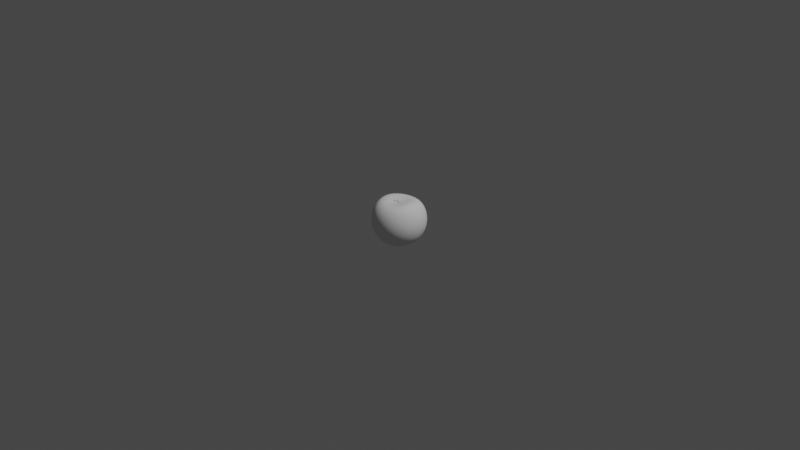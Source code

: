 # Source: apple.blend  (saved by Blender 2.91.10; exported with 4.5.12 LTS)
import bpy
from mathutils import Matrix  # noqa: F401  (used for matrix-valued properties, if any)

bpy.ops.wm.read_factory_settings(use_empty=True)
scene = bpy.context.scene
scene.name = 'Scene'

# ---- collections
col_collection = bpy.data.collections.new('Collection'); scene.collection.children.link(col_collection)

# ---- world
world_world = bpy.data.worlds.new('World'); scene.world = world_world
world_world.use_nodes = True; world_world.node_tree.nodes.clear()
_N = world_world.node_tree.nodes; _L = world_world.node_tree.links
n0 = _N.new('ShaderNodeOutputWorld'); n0.name = 'World Output'; n0.location = (300, 300)
n1 = _N.new('ShaderNodeBackground'); n1.name = 'Background'; n1.location = (10, 300)
n1.inputs[0].default_value = (0.05088, 0.05088, 0.05088, 1.0)
_L.new(n1.outputs[0], n0.inputs[0])
n0.is_active_output = True
world_world.color = (0.05088, 0.05088, 0.05088)
world_world.use_sun_shadow = False
world_world.sun_shadow_jitter_overblur = 0.0

# ---- cameras
cam_camera = bpy.data.cameras.new('Camera')
cam_camera.clip_end = 100.0
cam_camera.ortho_scale = 7.314

# ---- lights
light_light = bpy.data.lights.new('Light', 'POINT')
light_light.transmission_factor = 0.0
light_light.energy = 1000.0
light_light.shadow_soft_size = 0.1
light_light.shadow_maximum_resolution = 0.006
light_light.use_absolute_resolution = True

# ---- meshes
me_sphere = bpy.data.meshes.new('Sphere')
me_sphere.from_pydata([(1.352e-07, -0.05587, -0.2588), (1.352e-07, -0.1096, -0.2572), (1.352e-07, -0.1591, -0.2369), (1.352e-07, -0.2025, -0.2025), (1.352e-07, -0.2381, -0.1591), (1.352e-07, -0.2646, -0.1096), (1.352e-07, -0.2809, -0.05587), (1.352e-07, -0.2864, -2.21e-08), (1.064e-07, -0.2809, 0.05587), (-0.002322, -0.1591, 0.1969), (-0.0109, -0.0548, -0.2588), (-0.02138, -0.1075, -0.2572), (-0.03104, -0.1561, -0.2369), (-0.03951, -0.1986, -0.2025), (-0.04646, -0.2336, -0.1591), (-0.05162, -0.2595, -0.1096), (-0.0548, -0.2755, -0.05587), (-0.05587, -0.2809, -2.21e-08), (-0.0548, -0.2755, 0.05587), (-0.05179, -0.2595, 0.1074), (-0.04707, -0.2336, 0.1511), (-0.0408, -0.1986, 0.1829), (-0.03332, -0.1561, 0.1975), (-0.02466, -0.1075, 0.199), (-0.004174, -0.002896, 0.1909), (-0.02138, -0.05162, -0.2588), (-0.04194, -0.1013, -0.2572), (-0.06089, -0.147, -0.2369), (-0.0775, -0.1871, -0.2025), (-0.09113, -0.22, -0.1591), (-0.1013, -0.2445, -0.1096), (-0.1075, -0.2595, -0.05587), (-0.1096, -0.2646, -2.21e-08), (-0.1075, -0.2595, 0.05587), (-0.1014, -0.2445, 0.108), (-0.09164, -0.22, 0.1524), (-0.07867, -0.1871, 0.1846), (-0.06303, -0.147, 0.1993), (-0.0451, -0.1013, 0.2005), (-0.004725, -0.002728, 0.1915), (-0.03104, -0.04646, -0.2588), (-0.06089, -0.09113, -0.2572), (-0.0884, -0.1323, -0.2369), (-0.1125, -0.1684, -0.2025), (-0.1323, -0.198, -0.1591), (-0.147, -0.22, -0.1096), (-0.1561, -0.2336, -0.05587), (-0.1591, -0.2381, -2.21e-08), (-0.1561, -0.2336, 0.05587), (-0.1471, -0.22, 0.1089), (-0.1327, -0.198, 0.1543), (-0.1135, -0.1684, 0.1871), (-0.09034, -0.1323, 0.2019), (-0.06389, -0.09113, 0.2027), (-0.005231, -0.002455, 0.1926), (-0.03951, -0.03951, -0.2588), (-0.0775, -0.0775, -0.2572), (-0.1125, -0.1125, -0.2369), (-0.1432, -0.1432, -0.2025), (-0.1684, -0.1684, -0.1591), (-0.1871, -0.1871, -0.1096), (-0.1986, -0.1986, -0.05587), (-0.2025, -0.2025, -2.21e-08), (-0.1986, -0.1986, 0.05587), (-0.1871, -0.1871, 0.1095), (-0.1686, -0.1684, 0.1563), (-0.144, -0.1432, 0.1899), (-0.1142, -0.1125, 0.205), (-0.0803, -0.0775, 0.2052), (-0.005673, -0.002088, 0.1939), (-0.04646, -0.03104, -0.2588), (-0.09113, -0.06089, -0.2572), (-0.1323, -0.0884, -0.2369), (-0.1684, -0.1125, -0.2025), (-0.198, -0.1323, -0.1591), (-0.22, -0.147, -0.1096), (-0.2336, -0.1561, -0.05587), (-0.2381, -0.1591, -2.21e-08), (-0.2336, -0.1561, 0.05587), (-0.22, -0.147, 0.1096), (-0.1981, -0.1323, 0.158), (-0.1689, -0.1125, 0.1927), (-0.1338, -0.0884, 0.2081), (-0.09371, -0.06089, 0.208), (-0.006035, -0.00164, 0.1954), (-0.05162, -0.02138, -0.2588), (-0.1013, -0.04194, -0.2572), (-0.147, -0.06089, -0.2369), (-0.1871, -0.0775, -0.2025), (-0.22, -0.09113, -0.1591), (-0.2445, -0.1013, -0.1096), (-0.2595, -0.1075, -0.05587), (-0.2646, -0.1096, -2.21e-08), (-0.2595, -0.1075, 0.05587), (-0.2445, -0.1013, 0.1096), (-0.22, -0.09113, 0.159), (-0.1875, -0.0775, 0.1951), (-0.1482, -0.06089, 0.2111), (-0.1036, -0.04194, 0.2107), (-0.006301, -0.00113, 0.1969), (-0.0548, -0.0109, -0.2588), (-0.1075, -0.02138, -0.2572), (-0.1561, -0.03104, -0.2369), (-0.1986, -0.03951, -0.2025), (-0.2336, -0.04646, -0.1591), (-0.2595, -0.05162, -0.1096), (-0.2755, -0.0548, -0.05587), (-0.2809, -0.05587, -2.21e-08), (-0.2755, -0.0548, 0.05587), (-0.2595, -0.05162, 0.1096), (-0.2336, -0.04646, 0.1591), (-0.1988, -0.03951, 0.1968), (-0.1571, -0.03104, 0.2137), (-0.1097, -0.02138, 0.2133), (-0.006463, -0.0005761, 0.1985), (-0.05587, -1.684e-07, -0.2588), (-0.1096, -1.686e-07, -0.2572), (-0.1591, -1.699e-07, -0.2369), (-0.2025, -1.676e-07, -0.2025), (-0.2381, -1.633e-07, -0.1591), (-0.2646, -1.804e-07, -0.1096), (-0.2809, -1.463e-07, -0.05587), (-0.2864, -1.505e-07, -2.21e-08), (-0.2809, -1.463e-07, 0.05587), (-0.2646, -1.932e-07, 0.1096), (-0.2381, -1.633e-07, 0.1591), (-0.2027, -1.669e-07, 0.1976), (-0.16, -1.582e-07, 0.2157), (-0.1116, -1.653e-07, 0.2155), (-0.006513, -1.571e-07, 0.2), (-0.0548, 0.0109, -0.2588), (-0.1075, 0.02138, -0.2572), (-0.1561, 0.03104, -0.2369), (-0.1986, 0.03951, -0.2025), (-0.2336, 0.04646, -0.1591), (-0.2595, 0.05162, -0.1096), (-0.2755, 0.0548, -0.05587), (-0.2809, 0.05587, -2.21e-08), (-0.2755, 0.0548, 0.05587), (-0.2595, 0.05162, 0.1096), (-0.2336, 0.04646, 0.1591), (-0.1988, 0.03951, 0.1968), (-0.1571, 0.03104, 0.2137), (-0.1097, 0.02138, 0.2133), (-0.006463, 0.0005758, 0.1985), (-0.05162, 0.02138, -0.2588), (-0.1013, 0.04194, -0.2572), (-0.147, 0.06089, -0.2369), (-0.1871, 0.0775, -0.2025), (-0.22, 0.09113, -0.1591), (-0.2445, 0.1013, -0.1096), (-0.2595, 0.1075, -0.05587), (-0.2646, 0.1096, -2.21e-08), (-0.2595, 0.1075, 0.05587), (-0.2445, 0.1013, 0.1096), (-0.22, 0.09113, 0.159), (-0.1875, 0.0775, 0.1951), (-0.1482, 0.06089, 0.2111), (-0.1036, 0.04194, 0.2107), (-0.006301, 0.00113, 0.1969), (-0.04646, 0.03104, -0.2588), (-0.09113, 0.06089, -0.2572), (-0.1323, 0.0884, -0.2369), (-0.1684, 0.1125, -0.2025), (-0.198, 0.1323, -0.1591), (-0.22, 0.147, -0.1096), (-0.2336, 0.1561, -0.05587), (-0.2381, 0.1591, -2.21e-08), (-0.2336, 0.1561, 0.05587), (-0.22, 0.147, 0.1096), (-0.1981, 0.1323, 0.158), (-0.1689, 0.1125, 0.1927), (-0.1338, 0.0884, 0.2081), (-0.09371, 0.06089, 0.208), (-0.006035, 0.00164, 0.1954), (-0.03951, 0.03951, -0.2588), (-0.0775, 0.0775, -0.2572), (-0.1125, 0.1125, -0.2369), (-0.1432, 0.1432, -0.2025), (-0.1684, 0.1684, -0.1591), (-0.1871, 0.1871, -0.1096), (-0.1986, 0.1986, -0.05587), (-0.2025, 0.2025, -2.21e-08), (-0.1986, 0.1986, 0.05587), (-0.1871, 0.1871, 0.1095), (-0.1686, 0.1684, 0.1563), (-0.144, 0.1432, 0.1899), (-0.1142, 0.1125, 0.205), (-0.0803, 0.0775, 0.2052), (-0.005673, 0.002087, 0.1939), (-0.03104, 0.04646, -0.2588), (-0.06089, 0.09113, -0.2572), (-0.0884, 0.1323, -0.2369), (-0.1125, 0.1684, -0.2025), (-0.1323, 0.198, -0.1591), (-0.147, 0.22, -0.1096), (-0.1561, 0.2336, -0.05587), (-0.1591, 0.2381, -2.21e-08), (-0.1561, 0.2336, 0.05587), (-0.1471, 0.22, 0.1089), (-0.1327, 0.198, 0.1543), (-0.1135, 0.1684, 0.1871), (-0.09034, 0.1323, 0.2019), (-0.06389, 0.09113, 0.2027), (-0.005231, 0.002454, 0.1926), (-0.003661, -1.527e-07, 0.1895), (-0.02138, 0.05162, -0.2588), (-0.04194, 0.1013, -0.2572), (-0.06089, 0.147, -0.2369), (-0.0775, 0.1871, -0.2025), (-0.09113, 0.22, -0.1591), (-0.1013, 0.2445, -0.1096), (-0.1075, 0.2595, -0.05587), (-0.1096, 0.2646, -2.21e-08), (-0.1075, 0.2595, 0.05587), (-0.1014, 0.2445, 0.108), (-0.09164, 0.22, 0.1524), (-0.07867, 0.1871, 0.1846), (-0.06303, 0.147, 0.1993), (-0.0451, 0.1013, 0.2005), (-0.004725, 0.002727, 0.1915), (-0.0109, 0.0548, -0.2588), (-0.02138, 0.1075, -0.2572), (-0.03104, 0.1561, -0.2369), (-0.03951, 0.1986, -0.2025), (-0.04646, 0.2336, -0.1591), (-0.05162, 0.2595, -0.1096), (-0.0548, 0.2755, -0.05587), (-0.05587, 0.2809, -2.21e-08), (-0.0548, 0.2755, 0.05587), (-0.05179, 0.2595, 0.1074), (-0.04707, 0.2336, 0.1511), (-0.0408, 0.1986, 0.1829), (-0.03332, 0.1561, 0.1975), (-0.02466, 0.1075, 0.199), (-0.004174, 0.002895, 0.1909), (1.373e-07, 0.05587, -0.2588), (1.234e-07, 0.1096, -0.2572), (1.277e-07, 0.1591, -0.2369), (1.426e-07, 0.2025, -0.2025), (1.597e-07, 0.2381, -0.1591), (1.17e-07, 0.2646, -0.1096), (1.597e-07, 0.2809, -0.05587), (1.64e-07, 0.2864, -2.21e-08), (1.309e-07, 0.2809, 0.05587), (-0.0001894, 0.2646, 0.1071), (-0.000649, 0.2381, 0.1507), (-0.001339, 0.2025, 0.1823), (-0.002322, 0.1591, 0.1969), (-0.003316, 0.1096, 0.1985), (-0.003599, 0.002952, 0.1906), (0.0109, 0.0548, -0.2588), (0.02138, 0.1075, -0.2572), (0.03104, 0.1561, -0.2369), (0.03951, 0.1986, -0.2025), (0.04646, 0.2336, -0.1591), (0.05162, 0.2595, -0.1096), (0.0548, 0.2755, -0.05587), (0.05587, 0.2809, -2.21e-08), (0.0548, 0.2755, 0.05587), (0.05145, 0.2595, 0.1074), (0.04585, 0.2336, 0.1512), (0.03822, 0.1986, 0.183), (0.02877, 0.1561, 0.1976), (0.01811, 0.1075, 0.199), (-0.003022, 0.002895, 0.1908), (0.02138, 0.05162, -0.2588), (0.04194, 0.1013, -0.2572), (0.06089, 0.147, -0.2369), (0.0775, 0.1871, -0.2025), (0.09113, 0.22, -0.1591), (0.1013, 0.2445, -0.1096), (0.1075, 0.2595, -0.05587), (0.1096, 0.2646, -2.21e-08), (0.1075, 0.2595, 0.05587), (0.1011, 0.2445, 0.1082), (0.09063, 0.22, 0.1526), (0.07635, 0.1871, 0.1849), (0.05876, 0.147, 0.1994), (0.03878, 0.1013, 0.2005), (-0.002466, 0.002727, 0.1915), (0.03104, 0.04646, -0.2588), (0.06089, 0.09113, -0.2572), (0.0884, 0.1323, -0.2369), (0.1125, 0.1684, -0.2025), (0.1323, 0.198, -0.1591), (0.147, 0.22, -0.1096), (0.1561, 0.2336, -0.05587), (0.1591, 0.2381, -2.21e-08), (0.1561, 0.2336, 0.05587), (0.147, 0.22, 0.109), (0.1319, 0.198, 0.1546), (0.1116, 0.1684, 0.1874), (0.08648, 0.1323, 0.2021), (0.05789, 0.09113, 0.2027), (-0.001951, 0.002454, 0.1925), (2.012e-07, -1.078e-07, -0.2261), (0.03951, 0.03951, -0.2588), (0.0775, 0.0775, -0.2572), (0.1125, 0.1125, -0.2369), (0.1432, 0.1432, -0.2025), (0.1684, 0.1684, -0.1591), (0.1871, 0.1871, -0.1096), (0.1986, 0.1986, -0.05587), (0.2025, 0.2025, -2.21e-08), (0.1986, 0.1986, 0.05587), (0.1871, 0.1871, 0.1095), (0.1682, 0.1684, 0.1565), (0.1425, 0.1432, 0.1903), (0.1108, 0.1125, 0.2052), (0.0747, 0.0775, 0.2052), (-0.001499, 0.002087, 0.1938), (0.04646, 0.03104, -0.2588), (0.09113, 0.06089, -0.2572), (0.1323, 0.0884, -0.2369), (0.1684, 0.1125, -0.2025), (0.198, 0.1323, -0.1591), (0.22, 0.147, -0.1096), (0.2336, 0.1561, -0.05587), (0.2381, 0.1591, -2.21e-08), (0.2336, 0.1561, 0.05587), (0.22, 0.147, 0.1096), (0.1979, 0.1323, 0.1582), (0.1679, 0.1125, 0.1931), (0.1309, 0.0884, 0.2084), (0.08854, 0.06089, 0.208), (-0.001126, 0.00164, 0.1952), (0.05162, 0.02138, -0.2588), (0.1013, 0.04194, -0.2572), (0.147, 0.06089, -0.2369), (0.1871, 0.0775, -0.2025), (0.22, 0.09113, -0.1591), (0.2445, 0.1013, -0.1096), (0.2595, 0.1075, -0.05587), (0.2646, 0.1096, -2.21e-08), (0.2595, 0.1075, 0.05587), (0.2445, 0.1013, 0.1096), (0.22, 0.09113, 0.159), (0.1868, 0.0775, 0.1954), (0.1458, 0.06089, 0.2113), (0.09888, 0.04194, 0.2107), (-0.0008466, 0.00113, 0.1968), (0.0548, 0.0109, -0.2588), (0.1075, 0.02138, -0.2572), (0.1561, 0.03104, -0.2369), (0.1986, 0.03951, -0.2025), (0.2336, 0.04646, -0.1591), (0.2595, 0.05162, -0.1096), (0.2755, 0.0548, -0.05587), (0.2809, 0.05587, -2.21e-08), (0.2755, 0.0548, 0.05587), (0.2595, 0.05162, 0.1096), (0.2336, 0.04646, 0.1591), (0.1984, 0.03951, 0.1969), (0.155, 0.03104, 0.2138), (0.1053, 0.02138, 0.2133), (-0.0006722, 0.0005758, 0.1984), (0.05587, -1.727e-07, -0.2588), (0.1096, -1.793e-07, -0.2572), (0.1591, -1.784e-07, -0.2369), (0.2025, -2.06e-07, -0.2025), (0.2381, -2.188e-07, -0.1591), (0.2646, -1.676e-07, -0.1096), (0.2809, -2.316e-07, -0.05587), (0.2864, -2.188e-07, -2.21e-08), (0.2809, -2.316e-07, 0.05587), (0.2646, -1.676e-07, 0.1096), (0.2381, -2.188e-07, 0.1591), (0.2024, -2.054e-07, 0.1977), (0.1582, -1.817e-07, 0.2158), (0.1076, -1.802e-07, 0.2155), (-0.0006094, -1.57e-07, 0.1999), (0.0548, -0.0109, -0.2588), (0.1075, -0.02138, -0.2572), (0.1561, -0.03104, -0.2369), (0.1986, -0.03951, -0.2025), (0.2336, -0.04646, -0.1591), (0.2595, -0.05162, -0.1096), (0.2755, -0.0548, -0.05587), (0.2809, -0.05587, -2.21e-08), (0.2755, -0.0548, 0.05587), (0.2595, -0.05162, 0.1096), (0.2336, -0.04646, 0.1591), (0.1984, -0.03951, 0.1969), (0.155, -0.03104, 0.2138), (0.1053, -0.02138, 0.2133), (-0.0006722, -0.0005761, 0.1984), (0.05162, -0.02138, -0.2588), (0.1013, -0.04194, -0.2572), (0.147, -0.06089, -0.2369), (0.1871, -0.0775, -0.2025), (0.22, -0.09113, -0.1591), (0.2445, -0.1013, -0.1096), (0.2595, -0.1075, -0.05587), (0.2646, -0.1096, -2.21e-08), (0.2595, -0.1075, 0.05587), (0.2445, -0.1013, 0.1096), (0.22, -0.09113, 0.159), (0.1868, -0.0775, 0.1954), (0.1458, -0.06089, 0.2113), (0.09888, -0.04194, 0.2107), (-0.0008466, -0.00113, 0.1968), (0.04646, -0.03104, -0.2588), (0.09113, -0.06089, -0.2572), (0.1323, -0.0884, -0.2369), (0.1684, -0.1125, -0.2025), (0.198, -0.1323, -0.1591), (0.22, -0.147, -0.1096), (0.2336, -0.1561, -0.05587), (0.2381, -0.1591, -2.21e-08), (0.2336, -0.1561, 0.05587), (0.22, -0.147, 0.1096), (0.1979, -0.1323, 0.1582), (0.1679, -0.1125, 0.1931), (0.1309, -0.0884, 0.2084), (0.08854, -0.06089, 0.208), (-0.001126, -0.00164, 0.1952), (0.03951, -0.03951, -0.2588), (0.0775, -0.0775, -0.2572), (0.1125, -0.1125, -0.2369), (0.1432, -0.1432, -0.2025), (0.1684, -0.1684, -0.1591), (0.1871, -0.1871, -0.1096), (0.1986, -0.1986, -0.05587), (0.2025, -0.2025, -2.21e-08), (0.1986, -0.1986, 0.05587), (0.1871, -0.1871, 0.1095), (0.1682, -0.1684, 0.1565), (0.1425, -0.1432, 0.1903), (0.1108, -0.1125, 0.2052), (0.0747, -0.0775, 0.2052), (-0.001499, -0.002088, 0.1938), (0.03104, -0.04646, -0.2588), (0.06089, -0.09113, -0.2572), (0.0884, -0.1323, -0.2369), (0.1125, -0.1684, -0.2025), (0.1323, -0.198, -0.1591), (0.147, -0.22, -0.1096), (0.1561, -0.2336, -0.05587), (0.1591, -0.2381, -2.21e-08), (0.1561, -0.2336, 0.05587), (0.147, -0.22, 0.109), (0.1319, -0.198, 0.1546), (0.1116, -0.1684, 0.1874), (0.08648, -0.1323, 0.2021), (0.05789, -0.09113, 0.2027), (-0.001951, -0.002455, 0.1925), (0.02138, -0.05162, -0.2588), (0.04194, -0.1013, -0.2572), (0.06089, -0.147, -0.2369), (0.0775, -0.1871, -0.2025), (0.09113, -0.22, -0.1591), (0.1013, -0.2445, -0.1096), (0.1075, -0.2595, -0.05587), (0.1096, -0.2646, -2.21e-08), (0.1075, -0.2595, 0.05587), (0.1011, -0.2445, 0.1082), (0.09063, -0.22, 0.1526), (0.07635, -0.1871, 0.1849), (0.05876, -0.147, 0.1994), (0.03878, -0.1013, 0.2005), (-0.002466, -0.002728, 0.1915), (0.0109, -0.0548, -0.2588), (0.02138, -0.1075, -0.2572), (0.03104, -0.1561, -0.2369), (0.03951, -0.1986, -0.2025), (0.04646, -0.2336, -0.1591), (0.05162, -0.2595, -0.1096), (0.0548, -0.2755, -0.05587), (0.05587, -0.2809, -2.21e-08), (0.0548, -0.2755, 0.05587), (0.05145, -0.2595, 0.1074), (0.04585, -0.2336, 0.1512), (0.03822, -0.1986, 0.183), (0.02877, -0.1561, 0.1976), (0.01811, -0.1075, 0.199), (-0.003022, -0.002896, 0.1908), (-0.0001894, -0.2646, 0.1071), (-0.0006491, -0.2381, 0.1507), (-0.001339, -0.2025, 0.1823), (-0.003316, -0.1096, 0.1985), (-0.003599, -0.002952, 0.1906), (-0.01644, -0.0638, 0.1923), (-0.02858, -0.0601, 0.1931), (-0.03974, -0.05409, 0.1943), (-0.04948, -0.046, 0.1958), (-0.05744, -0.03614, 0.1975), (-0.06331, -0.0249, 0.1993), (-0.06688, -0.01269, 0.201), (-0.06801, -1.608e-07, 0.2026), (-0.06688, 0.01269, 0.201), (-0.06331, 0.02489, 0.1993), (-0.05744, 0.03614, 0.1975), (-0.04948, 0.046, 0.1958), (-0.03974, 0.05409, 0.1943), (-0.02858, 0.0601, 0.1931), (-0.01644, 0.0638, 0.1923), (-0.003773, 0.06505, 0.192), (0.008938, 0.0638, 0.1922), (0.0212, 0.0601, 0.193), (0.03254, 0.05409, 0.1942), (0.04251, 0.046, 0.1957), (0.05073, 0.03614, 0.1974), (0.05688, 0.02489, 0.1992), (0.06072, 0.01269, 0.2009), (0.06209, -1.616e-07, 0.2026), (0.06072, -0.01269, 0.2009), (0.05688, -0.0249, 0.1992), (0.05073, -0.03614, 0.1974), (0.04251, -0.046, 0.1957), (0.03254, -0.05409, 0.1942), (0.0212, -0.0601, 0.193), (0.008938, -0.0638, 0.1922), (-0.003773, -0.06505, 0.192), (0.005751, -0.02645, 0.2754), (0.0052, -0.02628, 0.2761), (0.004694, -0.02601, 0.2771), (0.004252, -0.02564, 0.2784), (0.00389, -0.02519, 0.2799), (0.003624, -0.02468, 0.2815), (0.003462, -0.02413, 0.283), (0.003412, -0.02355, 0.2845), (0.003462, -0.02298, 0.283), (0.003624, -0.02242, 0.2815), (0.00389, -0.02191, 0.2799), (0.004252, -0.02147, 0.2784), (0.004694, -0.0211, 0.2771), (0.0052, -0.02083, 0.2761), (0.005751, -0.02066, 0.2754), (0.006326, -0.0206, 0.2752), (0.006903, -0.02066, 0.2754), (0.007459, -0.02083, 0.276), (0.007974, -0.0211, 0.277), (0.008426, -0.02147, 0.2783), (0.008799, -0.02191, 0.2798), (0.009078, -0.02242, 0.2814), (0.009253, -0.02298, 0.2829), (0.009316, -0.02355, 0.2844), (0.009253, -0.02413, 0.2829), (0.009078, -0.02468, 0.2814), (0.008799, -0.02519, 0.2798), (0.008426, -0.02564, 0.2783), (0.007974, -0.02601, 0.277), (0.007459, -0.02628, 0.276), (0.006903, -0.02645, 0.2754), (0.006326, -0.02651, 0.2752)], [], [(479, 478, 20, 21), (4, 3, 13, 14), (9, 479, 21, 22), (5, 4, 14, 15), (480, 9, 22, 23), (6, 5, 15, 16), (513, 480, 23, 482), (7, 6, 16, 17), (0, 296, 10), (205, 481, 24), (8, 7, 17, 18), (1, 0, 10, 11), (477, 8, 18, 19), (2, 1, 11, 12), (478, 477, 19, 20), (3, 2, 12, 13), (20, 19, 34, 35), (13, 12, 27, 28), (21, 20, 35, 36), (14, 13, 28, 29), (22, 21, 36, 37), (15, 14, 29, 30), (23, 22, 37, 38), (16, 15, 30, 31), (482, 23, 38, 483), (17, 16, 31, 32), (10, 296, 25), (205, 24, 39), (18, 17, 32, 33), (11, 10, 25, 26), (19, 18, 33, 34), (12, 11, 26, 27), (483, 38, 53, 484), (32, 31, 46, 47), (25, 296, 40), (205, 39, 54), (33, 32, 47, 48), (26, 25, 40, 41), (34, 33, 48, 49), (27, 26, 41, 42), (35, 34, 49, 50), (28, 27, 42, 43), (36, 35, 50, 51), (29, 28, 43, 44), (37, 36, 51, 52), (30, 29, 44, 45), (38, 37, 52, 53), (31, 30, 45, 46), (43, 42, 57, 58), (51, 50, 65, 66), (44, 43, 58, 59), (52, 51, 66, 67), (45, 44, 59, 60), (53, 52, 67, 68), (46, 45, 60, 61), (484, 53, 68, 485), (47, 46, 61, 62), (40, 296, 55), (205, 54, 69), (48, 47, 62, 63), (41, 40, 55, 56), (49, 48, 63, 64), (42, 41, 56, 57), (50, 49, 64, 65), (62, 61, 76, 77), (55, 296, 70), (205, 69, 84), (63, 62, 77, 78), (56, 55, 70, 71), (64, 63, 78, 79), (57, 56, 71, 72), (65, 64, 79, 80), (58, 57, 72, 73), (66, 65, 80, 81), (59, 58, 73, 74), (67, 66, 81, 82), (60, 59, 74, 75), (68, 67, 82, 83), (61, 60, 75, 76), (485, 68, 83, 486), (81, 80, 95, 96), (74, 73, 88, 89), (82, 81, 96, 97), (75, 74, 89, 90), (83, 82, 97, 98), (76, 75, 90, 91), (486, 83, 98, 487), (77, 76, 91, 92), (70, 296, 85), (205, 84, 99), (78, 77, 92, 93), (71, 70, 85, 86), (79, 78, 93, 94), (72, 71, 86, 87), (80, 79, 94, 95), (73, 72, 87, 88), (205, 99, 114), (93, 92, 107, 108), (86, 85, 100, 101), (94, 93, 108, 109), (87, 86, 101, 102), (95, 94, 109, 110), (88, 87, 102, 103), (96, 95, 110, 111), (89, 88, 103, 104), (97, 96, 111, 112), (90, 89, 104, 105), (98, 97, 112, 113), (91, 90, 105, 106), (487, 98, 113, 488), (92, 91, 106, 107), (85, 296, 100), (112, 111, 126, 127), (105, 104, 119, 120), (113, 112, 127, 128), (106, 105, 120, 121), (488, 113, 128, 489), (107, 106, 121, 122), (100, 296, 115), (205, 114, 129), (108, 107, 122, 123), (101, 100, 115, 116), (109, 108, 123, 124), (102, 101, 116, 117), (110, 109, 124, 125), (103, 102, 117, 118), (111, 110, 125, 126), (104, 103, 118, 119), (116, 115, 130, 131), (124, 123, 138, 139), (117, 116, 131, 132), (125, 124, 139, 140), (118, 117, 132, 133), (126, 125, 140, 141), (119, 118, 133, 134), (127, 126, 141, 142), (120, 119, 134, 135), (128, 127, 142, 143), (121, 120, 135, 136), (489, 128, 143, 490), (122, 121, 136, 137), (115, 296, 130), (205, 129, 144), (123, 122, 137, 138), (135, 134, 149, 150), (143, 142, 157, 158), (136, 135, 150, 151), (490, 143, 158, 491), (137, 136, 151, 152), (130, 296, 145), (205, 144, 159), (138, 137, 152, 153), (131, 130, 145, 146), (139, 138, 153, 154), (132, 131, 146, 147), (140, 139, 154, 155), (133, 132, 147, 148), (141, 140, 155, 156), (134, 133, 148, 149), (142, 141, 156, 157), (154, 153, 168, 169), (147, 146, 161, 162), (155, 154, 169, 170), (148, 147, 162, 163), (156, 155, 170, 171), (149, 148, 163, 164), (157, 156, 171, 172), (150, 149, 164, 165), (158, 157, 172, 173), (151, 150, 165, 166), (491, 158, 173, 492), (152, 151, 166, 167), (145, 296, 160), (205, 159, 174), (153, 152, 167, 168), (146, 145, 160, 161), (173, 172, 187, 188), (166, 165, 180, 181), (492, 173, 188, 493), (167, 166, 181, 182), (160, 296, 175), (205, 174, 189), (168, 167, 182, 183), (161, 160, 175, 176), (169, 168, 183, 184), (162, 161, 176, 177), (170, 169, 184, 185), (163, 162, 177, 178), (171, 170, 185, 186), (164, 163, 178, 179), (172, 171, 186, 187), (165, 164, 179, 180), (177, 176, 191, 192), (185, 184, 199, 200), (178, 177, 192, 193), (186, 185, 200, 201), (179, 178, 193, 194), (187, 186, 201, 202), (180, 179, 194, 195), (188, 187, 202, 203), (181, 180, 195, 196), (493, 188, 203, 494), (182, 181, 196, 197), (175, 296, 190), (205, 189, 204), (183, 182, 197, 198), (176, 175, 190, 191), (184, 183, 198, 199), (196, 195, 211, 212), (494, 203, 219, 495), (197, 196, 212, 213), (190, 296, 206), (205, 204, 220), (198, 197, 213, 214), (191, 190, 206, 207), (199, 198, 214, 215), (192, 191, 207, 208), (200, 199, 215, 216), (193, 192, 208, 209), (201, 200, 216, 217), (194, 193, 209, 210), (202, 201, 217, 218), (195, 194, 210, 211), (203, 202, 218, 219), (216, 215, 230, 231), (209, 208, 223, 224), (217, 216, 231, 232), (210, 209, 224, 225), (218, 217, 232, 233), (211, 210, 225, 226), (219, 218, 233, 234), (212, 211, 226, 227), (495, 219, 234, 496), (213, 212, 227, 228), (206, 296, 221), (205, 220, 235), (214, 213, 228, 229), (207, 206, 221, 222), (215, 214, 229, 230), (208, 207, 222, 223), (496, 234, 249, 497), (228, 227, 242, 243), (221, 296, 236), (205, 235, 250), (229, 228, 243, 244), (222, 221, 236, 237), (230, 229, 244, 245), (223, 222, 237, 238), (231, 230, 245, 246), (224, 223, 238, 239), (232, 231, 246, 247), (225, 224, 239, 240), (233, 232, 247, 248), (226, 225, 240, 241), (234, 233, 248, 249), (227, 226, 241, 242), (247, 246, 261, 262), (240, 239, 254, 255), (248, 247, 262, 263), (241, 240, 255, 256), (249, 248, 263, 264), (242, 241, 256, 257), (497, 249, 264, 498), (243, 242, 257, 258), (236, 296, 251), (205, 250, 265), (244, 243, 258, 259), (237, 236, 251, 252), (245, 244, 259, 260), (238, 237, 252, 253), (246, 245, 260, 261), (239, 238, 253, 254), (251, 296, 266), (205, 265, 280), (259, 258, 273, 274), (252, 251, 266, 267), (260, 259, 274, 275), (253, 252, 267, 268), (261, 260, 275, 276), (254, 253, 268, 269), (262, 261, 276, 277), (255, 254, 269, 270), (263, 262, 277, 278), (256, 255, 270, 271), (264, 263, 278, 279), (257, 256, 271, 272), (498, 264, 279, 499), (258, 257, 272, 273), (270, 269, 284, 285), (278, 277, 292, 293), (271, 270, 285, 286), (279, 278, 293, 294), (272, 271, 286, 287), (499, 279, 294, 500), (273, 272, 287, 288), (266, 296, 281), (205, 280, 295), (274, 273, 288, 289), (267, 266, 281, 282), (275, 274, 289, 290), (268, 267, 282, 283), (276, 275, 290, 291), (269, 268, 283, 284), (277, 276, 291, 292), (289, 288, 304, 305), (282, 281, 297, 298), (290, 289, 305, 306), (283, 282, 298, 299), (291, 290, 306, 307), (284, 283, 299, 300), (292, 291, 307, 308), (285, 284, 300, 301), (293, 292, 308, 309), (286, 285, 301, 302), (294, 293, 309, 310), (287, 286, 302, 303), (500, 294, 310, 501), (288, 287, 303, 304), (281, 296, 297), (205, 295, 311), (309, 308, 323, 324), (302, 301, 316, 317), (310, 309, 324, 325), (303, 302, 317, 318), (501, 310, 325, 502), (304, 303, 318, 319), (297, 296, 312), (205, 311, 326), (305, 304, 319, 320), (298, 297, 312, 313), (306, 305, 320, 321), (299, 298, 313, 314), (307, 306, 321, 322), (300, 299, 314, 315), (308, 307, 322, 323), (301, 300, 315, 316), (313, 312, 327, 328), (321, 320, 335, 336), (314, 313, 328, 329), (322, 321, 336, 337), (315, 314, 329, 330), (323, 322, 337, 338), (316, 315, 330, 331), (324, 323, 338, 339), (317, 316, 331, 332), (325, 324, 339, 340), (318, 317, 332, 333), (502, 325, 340, 503), (319, 318, 333, 334), (312, 296, 327), (205, 326, 341), (320, 319, 334, 335), (332, 331, 346, 347), (340, 339, 354, 355), (333, 332, 347, 348), (503, 340, 355, 504), (334, 333, 348, 349), (327, 296, 342), (205, 341, 356), (335, 334, 349, 350), (328, 327, 342, 343), (336, 335, 350, 351), (329, 328, 343, 344), (337, 336, 351, 352), (330, 329, 344, 345), (338, 337, 352, 353), (331, 330, 345, 346), (339, 338, 353, 354), (351, 350, 365, 366), (344, 343, 358, 359), (352, 351, 366, 367), (345, 344, 359, 360), (353, 352, 367, 368), (346, 345, 360, 361), (354, 353, 368, 369), (347, 346, 361, 362), (355, 354, 369, 370), (348, 347, 362, 363), (504, 355, 370, 505), (349, 348, 363, 364), (342, 296, 357), (205, 356, 371), (350, 349, 364, 365), (343, 342, 357, 358), (370, 369, 384, 385), (363, 362, 377, 378), (505, 370, 385, 506), (364, 363, 378, 379), (357, 296, 372), (205, 371, 386), (365, 364, 379, 380), (358, 357, 372, 373), (366, 365, 380, 381), (359, 358, 373, 374), (367, 366, 381, 382), (360, 359, 374, 375), (368, 367, 382, 383), (361, 360, 375, 376), (369, 368, 383, 384), (362, 361, 376, 377), (382, 381, 396, 397), (375, 374, 389, 390), (383, 382, 397, 398), (376, 375, 390, 391), (384, 383, 398, 399), (377, 376, 391, 392), (385, 384, 399, 400), (378, 377, 392, 393), (506, 385, 400, 507), (379, 378, 393, 394), (372, 296, 387), (205, 386, 401), (380, 379, 394, 395), (373, 372, 387, 388), (381, 380, 395, 396), (374, 373, 388, 389), (507, 400, 415, 508), (394, 393, 408, 409), (387, 296, 402), (205, 401, 416), (395, 394, 409, 410), (388, 387, 402, 403), (396, 395, 410, 411), (389, 388, 403, 404), (397, 396, 411, 412), (390, 389, 404, 405), (398, 397, 412, 413), (391, 390, 405, 406), (399, 398, 413, 414), (392, 391, 406, 407), (400, 399, 414, 415), (393, 392, 407, 408), (405, 404, 419, 420), (413, 412, 427, 428), (406, 405, 420, 421), (414, 413, 428, 429), (407, 406, 421, 422), (415, 414, 429, 430), (408, 407, 422, 423), (508, 415, 430, 509), (409, 408, 423, 424), (402, 296, 417), (205, 416, 431), (410, 409, 424, 425), (403, 402, 417, 418), (411, 410, 425, 426), (404, 403, 418, 419), (412, 411, 426, 427), (424, 423, 438, 439), (417, 296, 432), (205, 431, 446), (425, 424, 439, 440), (418, 417, 432, 433), (426, 425, 440, 441), (419, 418, 433, 434), (427, 426, 441, 442), (420, 419, 434, 435), (428, 427, 442, 443), (421, 420, 435, 436), (429, 428, 443, 444), (422, 421, 436, 437), (430, 429, 444, 445), (423, 422, 437, 438), (509, 430, 445, 510), (443, 442, 457, 458), (436, 435, 450, 451), (444, 443, 458, 459), (437, 436, 451, 452), (445, 444, 459, 460), (438, 437, 452, 453), (510, 445, 460, 511), (439, 438, 453, 454), (432, 296, 447), (205, 446, 461), (440, 439, 454, 455), (433, 432, 447, 448), (441, 440, 455, 456), (434, 433, 448, 449), (442, 441, 456, 457), (435, 434, 449, 450), (447, 296, 462), (205, 461, 476), (455, 454, 469, 470), (448, 447, 462, 463), (456, 455, 470, 471), (449, 448, 463, 464), (457, 456, 471, 472), (450, 449, 464, 465), (458, 457, 472, 473), (451, 450, 465, 466), (459, 458, 473, 474), (452, 451, 466, 467), (460, 459, 474, 475), (453, 452, 467, 468), (511, 460, 475, 512), (454, 453, 468, 469), (466, 465, 3, 4), (474, 473, 479, 9), (467, 466, 4, 5), (475, 474, 9, 480), (468, 467, 5, 6), (512, 475, 480, 513), (469, 468, 6, 7), (462, 296, 0), (205, 476, 481), (470, 469, 7, 8), (463, 462, 0, 1), (471, 470, 8, 477), (464, 463, 1, 2), (472, 471, 477, 478), (465, 464, 2, 3), (473, 472, 478, 479), (476, 512, 513, 481), (461, 511, 512, 476), (446, 510, 511, 461), (431, 509, 510, 446), (416, 508, 509, 431), (401, 507, 508, 416), (386, 506, 507, 401), (371, 505, 506, 386), (356, 504, 505, 371), (341, 503, 504, 356), (326, 502, 503, 341), (311, 501, 502, 326), (295, 500, 501, 311), (280, 499, 500, 295), (265, 498, 499, 280), (250, 497, 498, 265), (235, 496, 497, 250), (220, 495, 496, 235), (204, 494, 495, 220), (189, 493, 494, 204), (174, 492, 493, 189), (159, 491, 492, 174), (144, 490, 491, 159), (129, 489, 490, 144), (114, 488, 489, 129), (99, 487, 488, 114), (84, 486, 487, 99), (69, 485, 486, 84), (54, 484, 485, 69), (39, 483, 484, 54), (24, 482, 483, 39), (481, 513, 482, 24), (446, 461, 543, 542), (481, 24, 514, 545), (235, 250, 529, 528), (159, 174, 524, 523), (280, 295, 532, 531), (476, 481, 545, 544), (326, 341, 535, 534), (114, 129, 521, 520), (356, 371, 537, 536), (144, 159, 523, 522), (189, 204, 526, 525), (69, 84, 518, 517), (311, 326, 534, 533), (24, 39, 515, 514), (265, 280, 531, 530), (431, 446, 542, 541), (99, 114, 520, 519), (386, 401, 539, 538), (174, 189, 525, 524), (220, 235, 528, 527), (341, 356, 536, 535), (461, 476, 544, 543), (54, 69, 517, 516), (416, 431, 541, 540), (129, 144, 522, 521), (250, 265, 530, 529), (295, 311, 533, 532), (39, 54, 516, 515), (204, 220, 527, 526), (371, 386, 538, 537), (401, 416, 540, 539), (84, 99, 519, 518), (514, 515, 516, 517, 518, 519, 520, 521, 522, 523, 524, 525, 526, 527, 528, 529, 530, 531, 532, 533, 534, 535, 536, 537, 538, 539, 540, 541, 542, 543, 544, 545)])
_uv = me_sphere.uv_layers.new(name='UVMap')
_uv.uv.foreach_set('vector', [0.75, 0.25, 0.75, 0.3125, 0.7188, 0.3125, 0.7188, 0.25, 0.75, 0.6875, 0.75, 0.75, 0.7188, 0.75, 0.7188, 0.6875, 0.75, 0.1875, 0.75, 0.25, 0.7188, 0.25, 0.7188, 0.1875, 0.75, 0.625, 0.75, 0.6875, 0.7188, 0.6875, 0.7188, 0.625, 0.75, 0.125, 0.75, 0.1875, 0.7188, 0.1875, 0.7188, 0.125, 0.75, 0.5625, 0.75, 0.625, 0.7188, 0.625, 0.7188, 0.5625, 0.75, 0.07318, 0.75, 0.125, 0.7188, 0.125, 0.7187, 0.07318, 0.75, 0.5, 0.75, 0.5625, 0.7188, 0.5625, 0.7188, 0.5, 0.75, 0.9375, 0.7344, 1.0, 0.7187, 0.9375, 0.7344, 0.0, 0.75, 0.0625, 0.7187, 0.0625, 0.75, 0.4375, 0.75, 0.5, 0.7188, 0.5, 0.7188, 0.4375, 0.75, 0.875, 0.75, 0.9375, 0.7187, 0.9375, 0.7188, 0.875, 0.75, 0.375, 0.75, 0.4375, 0.7188, 0.4375, 0.7188, 0.375, 0.75, 0.8125, 0.75, 0.875, 0.7188, 0.875, 0.7188, 0.8125, 0.75, 0.3125, 0.75, 0.375, 0.7188, 0.375, 0.7188, 0.3125, 0.75, 0.75, 0.75, 0.8125, 0.7188, 0.8125, 0.7188, 0.75, 0.7188, 0.3125, 0.7188, 0.375, 0.6875, 0.375, 0.6875, 0.3125, 0.7188, 0.75, 0.7188, 0.8125, 0.6875, 0.8125, 0.6875, 0.75, 0.7188, 0.25, 0.7188, 0.3125, 0.6875, 0.3125, 0.6875, 0.25, 0.7188, 0.6875, 0.7188, 0.75, 0.6875, 0.75, 0.6875, 0.6875, 0.7188, 0.1875, 0.7188, 0.25, 0.6875, 0.25, 0.6875, 0.1875, 0.7188, 0.625, 0.7188, 0.6875, 0.6875, 0.6875, 0.6875, 0.625, 0.7188, 0.125, 0.7188, 0.1875, 0.6875, 0.1875, 0.6875, 0.125, 0.7188, 0.5625, 0.7188, 0.625, 0.6875, 0.625, 0.6875, 0.5625, 0.7187, 0.07318, 0.7188, 0.125, 0.6875, 0.125, 0.6875, 0.07318, 0.7188, 0.5, 0.7188, 0.5625, 0.6875, 0.5625, 0.6875, 0.5, 0.7187, 0.9375, 0.7031, 1.0, 0.6875, 0.9375, 0.7031, 0.0, 0.7187, 0.0625, 0.6875, 0.0625, 0.7188, 0.4375, 0.7188, 0.5, 0.6875, 0.5, 0.6875, 0.4375, 0.7188, 0.875, 0.7187, 0.9375, 0.6875, 0.9375, 0.6875, 0.875, 0.7188, 0.375, 0.7188, 0.4375, 0.6875, 0.4375, 0.6875, 0.375, 0.7188, 0.8125, 0.7188, 0.875, 0.6875, 0.875, 0.6875, 0.8125, 0.6875, 0.07318, 0.6875, 0.125, 0.6562, 0.125, 0.6562, 0.07318, 0.6875, 0.5, 0.6875, 0.5625, 0.6562, 0.5625, 0.6562, 0.5, 0.6875, 0.9375, 0.6719, 1.0, 0.6562, 0.9375, 0.6719, 0.0, 0.6875, 0.0625, 0.6562, 0.0625, 0.6875, 0.4375, 0.6875, 0.5, 0.6562, 0.5, 0.6562, 0.4375, 0.6875, 0.875, 0.6875, 0.9375, 0.6562, 0.9375, 0.6562, 0.875, 0.6875, 0.375, 0.6875, 0.4375, 0.6562, 0.4375, 0.6562, 0.375, 0.6875, 0.8125, 0.6875, 0.875, 0.6562, 0.875, 0.6562, 0.8125, 0.6875, 0.3125, 0.6875, 0.375, 0.6562, 0.375, 0.6562, 0.3125, 0.6875, 0.75, 0.6875, 0.8125, 0.6562, 0.8125, 0.6562, 0.75, 0.6875, 0.25, 0.6875, 0.3125, 0.6562, 0.3125, 0.6562, 0.25, 0.6875, 0.6875, 0.6875, 0.75, 0.6562, 0.75, 0.6562, 0.6875, 0.6875, 0.1875, 0.6875, 0.25, 0.6562, 0.25, 0.6562, 0.1875, 0.6875, 0.625, 0.6875, 0.6875, 0.6562, 0.6875, 0.6562, 0.625, 0.6875, 0.125, 0.6875, 0.1875, 0.6562, 0.1875, 0.6562, 0.125, 0.6875, 0.5625, 0.6875, 0.625, 0.6562, 0.625, 0.6562, 0.5625, 0.6562, 0.75, 0.6562, 0.8125, 0.625, 0.8125, 0.625, 0.75, 0.6562, 0.25, 0.6562, 0.3125, 0.625, 0.3125, 0.625, 0.25, 0.6562, 0.6875, 0.6562, 0.75, 0.625, 0.75, 0.625, 0.6875, 0.6562, 0.1875, 0.6562, 0.25, 0.625, 0.25, 0.625, 0.1875, 0.6562, 0.625, 0.6562, 0.6875, 0.625, 0.6875, 0.625, 0.625, 0.6562, 0.125, 0.6562, 0.1875, 0.625, 0.1875, 0.625, 0.125, 0.6562, 0.5625, 0.6562, 0.625, 0.625, 0.625, 0.625, 0.5625, 0.6562, 0.07318, 0.6562, 0.125, 0.625, 0.125, 0.625, 0.07318, 0.6562, 0.5, 0.6562, 0.5625, 0.625, 0.5625, 0.625, 0.5, 0.6562, 0.9375, 0.6406, 1.0, 0.625, 0.9375, 0.6406, 0.0, 0.6562, 0.0625, 0.625, 0.0625, 0.6562, 0.4375, 0.6562, 0.5, 0.625, 0.5, 0.625, 0.4375, 0.6562, 0.875, 0.6562, 0.9375, 0.625, 0.9375, 0.625, 0.875, 0.6562, 0.375, 0.6562, 0.4375, 0.625, 0.4375, 0.625, 0.375, 0.6562, 0.8125, 0.6562, 0.875, 0.625, 0.875, 0.625, 0.8125, 0.6562, 0.3125, 0.6562, 0.375, 0.625, 0.375, 0.625, 0.3125, 0.625, 0.5, 0.625, 0.5625, 0.5937, 0.5625, 0.5937, 0.5, 0.625, 0.9375, 0.6094, 1.0, 0.5937, 0.9375, 0.6094, 0.0, 0.625, 0.0625, 0.5937, 0.0625, 0.625, 0.4375, 0.625, 0.5, 0.5937, 0.5, 0.5937, 0.4375, 0.625, 0.875, 0.625, 0.9375, 0.5937, 0.9375, 0.5937, 0.875, 0.625, 0.375, 0.625, 0.4375, 0.5937, 0.4375, 0.5938, 0.375, 0.625, 0.8125, 0.625, 0.875, 0.5937, 0.875, 0.5937, 0.8125, 0.625, 0.3125, 0.625, 0.375, 0.5938, 0.375, 0.5937, 0.3125, 0.625, 0.75, 0.625, 0.8125, 0.5937, 0.8125, 0.5937, 0.75, 0.625, 0.25, 0.625, 0.3125, 0.5937, 0.3125, 0.5937, 0.25, 0.625, 0.6875, 0.625, 0.75, 0.5937, 0.75, 0.5937, 0.6875, 0.625, 0.1875, 0.625, 0.25, 0.5937, 0.25, 0.5937, 0.1875, 0.625, 0.625, 0.625, 0.6875, 0.5937, 0.6875, 0.5937, 0.625, 0.625, 0.125, 0.625, 0.1875, 0.5937, 0.1875, 0.5937, 0.125, 0.625, 0.5625, 0.625, 0.625, 0.5937, 0.625, 0.5937, 0.5625, 0.625, 0.07318, 0.625, 0.125, 0.5937, 0.125, 0.5937, 0.07318, 0.5937, 0.25, 0.5937, 0.3125, 0.5625, 0.3125, 0.5625, 0.25, 0.5937, 0.6875, 0.5937, 0.75, 0.5625, 0.75, 0.5625, 0.6875, 0.5937, 0.1875, 0.5937, 0.25, 0.5625, 0.25, 0.5625, 0.1875, 0.5937, 0.625, 0.5937, 0.6875, 0.5625, 0.6875, 0.5625, 0.625, 0.5937, 0.125, 0.5937, 0.1875, 0.5625, 0.1875, 0.5625, 0.125, 0.5937, 0.5625, 0.5937, 0.625, 0.5625, 0.625, 0.5625, 0.5625, 0.5937, 0.07318, 0.5937, 0.125, 0.5625, 0.125, 0.5625, 0.07318, 0.5937, 0.5, 0.5937, 0.5625, 0.5625, 0.5625, 0.5625, 0.5, 0.5937, 0.9375, 0.5781, 1.0, 0.5625, 0.9375, 0.5781, 0.0, 0.5937, 0.0625, 0.5625, 0.0625, 0.5937, 0.4375, 0.5937, 0.5, 0.5625, 0.5, 0.5625, 0.4375, 0.5937, 0.875, 0.5937, 0.9375, 0.5625, 0.9375, 0.5625, 0.875, 0.5938, 0.375, 0.5937, 0.4375, 0.5625, 0.4375, 0.5625, 0.375, 0.5937, 0.8125, 0.5937, 0.875, 0.5625, 0.875, 0.5625, 0.8125, 0.5937, 0.3125, 0.5938, 0.375, 0.5625, 0.375, 0.5625, 0.3125, 0.5937, 0.75, 0.5937, 0.8125, 0.5625, 0.8125, 0.5625, 0.75, 0.5469, 0.0, 0.5625, 0.0625, 0.5312, 0.0625, 0.5625, 0.4375, 0.5625, 0.5, 0.5312, 0.5, 0.5312, 0.4375, 0.5625, 0.875, 0.5625, 0.9375, 0.5312, 0.9375, 0.5312, 0.875, 0.5625, 0.375, 0.5625, 0.4375, 0.5312, 0.4375, 0.5312, 0.375, 0.5625, 0.8125, 0.5625, 0.875, 0.5312, 0.875, 0.5312, 0.8125, 0.5625, 0.3125, 0.5625, 0.375, 0.5312, 0.375, 0.5312, 0.3125, 0.5625, 0.75, 0.5625, 0.8125, 0.5312, 0.8125, 0.5312, 0.75, 0.5625, 0.25, 0.5625, 0.3125, 0.5312, 0.3125, 0.5312, 0.25, 0.5625, 0.6875, 0.5625, 0.75, 0.5312, 0.75, 0.5312, 0.6875, 0.5625, 0.1875, 0.5625, 0.25, 0.5312, 0.25, 0.5312, 0.1875, 0.5625, 0.625, 0.5625, 0.6875, 0.5312, 0.6875, 0.5312, 0.625, 0.5625, 0.125, 0.5625, 0.1875, 0.5312, 0.1875, 0.5312, 0.125, 0.5625, 0.5625, 0.5625, 0.625, 0.5312, 0.625, 0.5312, 0.5625, 0.5625, 0.07318, 0.5625, 0.125, 0.5312, 0.125, 0.5312, 0.07318, 0.5625, 0.5, 0.5625, 0.5625, 0.5312, 0.5625, 0.5312, 0.5, 0.5625, 0.9375, 0.5469, 1.0, 0.5312, 0.9375, 0.5312, 0.1875, 0.5312, 0.25, 0.5, 0.25, 0.5, 0.1875, 0.5312, 0.625, 0.5312, 0.6875, 0.5, 0.6875, 0.5, 0.625, 0.5312, 0.125, 0.5312, 0.1875, 0.5, 0.1875, 0.5, 0.125, 0.5312, 0.5625, 0.5312, 0.625, 0.5, 0.625, 0.5, 0.5625, 0.5312, 0.07318, 0.5312, 0.125, 0.5, 0.125, 0.5, 0.07318, 0.5312, 0.5, 0.5312, 0.5625, 0.5, 0.5625, 0.5, 0.5, 0.5312, 0.9375, 0.5156, 1.0, 0.5, 0.9375, 0.5156, 0.0, 0.5312, 0.0625, 0.5, 0.0625, 0.5312, 0.4375, 0.5312, 0.5, 0.5, 0.5, 0.5, 0.4375, 0.5312, 0.875, 0.5312, 0.9375, 0.5, 0.9375, 0.5, 0.875, 0.5312, 0.375, 0.5312, 0.4375, 0.5, 0.4375, 0.5, 0.375, 0.5312, 0.8125, 0.5312, 0.875, 0.5, 0.875, 0.5, 0.8125, 0.5312, 0.3125, 0.5312, 0.375, 0.5, 0.375, 0.5, 0.3125, 0.5312, 0.75, 0.5312, 0.8125, 0.5, 0.8125, 0.5, 0.75, 0.5312, 0.25, 0.5312, 0.3125, 0.5, 0.3125, 0.5, 0.25, 0.5312, 0.6875, 0.5312, 0.75, 0.5, 0.75, 0.5, 0.6875, 0.5, 0.875, 0.5, 0.9375, 0.4687, 0.9375, 0.4687, 0.875, 0.5, 0.375, 0.5, 0.4375, 0.4687, 0.4375, 0.4687, 0.375, 0.5, 0.8125, 0.5, 0.875, 0.4687, 0.875, 0.4687, 0.8125, 0.5, 0.3125, 0.5, 0.375, 0.4687, 0.375, 0.4687, 0.3125, 0.5, 0.75, 0.5, 0.8125, 0.4687, 0.8125, 0.4687, 0.75, 0.5, 0.25, 0.5, 0.3125, 0.4687, 0.3125, 0.4687, 0.25, 0.5, 0.6875, 0.5, 0.75, 0.4687, 0.75, 0.4687, 0.6875, 0.5, 0.1875, 0.5, 0.25, 0.4687, 0.25, 0.4687, 0.1875, 0.5, 0.625, 0.5, 0.6875, 0.4687, 0.6875, 0.4687, 0.625, 0.5, 0.125, 0.5, 0.1875, 0.4687, 0.1875, 0.4687, 0.125, 0.5, 0.5625, 0.5, 0.625, 0.4687, 0.625, 0.4687, 0.5625, 0.5, 0.07318, 0.5, 0.125, 0.4687, 0.125, 0.4687, 0.07318, 0.5, 0.5, 0.5, 0.5625, 0.4687, 0.5625, 0.4687, 0.5, 0.5, 0.9375, 0.4844, 1.0, 0.4687, 0.9375, 0.4844, 0.0, 0.5, 0.0625, 0.4687, 0.0625, 0.5, 0.4375, 0.5, 0.5, 0.4687, 0.5, 0.4687, 0.4375, 0.4687, 0.625, 0.4687, 0.6875, 0.4375, 0.6875, 0.4375, 0.625, 0.4687, 0.125, 0.4687, 0.1875, 0.4375, 0.1875, 0.4375, 0.125, 0.4687, 0.5625, 0.4687, 0.625, 0.4375, 0.625, 0.4375, 0.5625, 0.4687, 0.07318, 0.4687, 0.125, 0.4375, 0.125, 0.4375, 0.07318, 0.4687, 0.5, 0.4687, 0.5625, 0.4375, 0.5625, 0.4375, 0.5, 0.4687, 0.9375, 0.4531, 1.0, 0.4375, 0.9375, 0.4531, 0.0, 0.4687, 0.0625, 0.4375, 0.0625, 0.4687, 0.4375, 0.4687, 0.5, 0.4375, 0.5, 0.4375, 0.4375, 0.4687, 0.875, 0.4687, 0.9375, 0.4375, 0.9375, 0.4375, 0.875, 0.4687, 0.375, 0.4687, 0.4375, 0.4375, 0.4375, 0.4375, 0.375, 0.4687, 0.8125, 0.4687, 0.875, 0.4375, 0.875, 0.4375, 0.8125, 0.4687, 0.3125, 0.4687, 0.375, 0.4375, 0.375, 0.4375, 0.3125, 0.4687, 0.75, 0.4687, 0.8125, 0.4375, 0.8125, 0.4375, 0.75, 0.4687, 0.25, 0.4687, 0.3125, 0.4375, 0.3125, 0.4375, 0.25, 0.4687, 0.6875, 0.4687, 0.75, 0.4375, 0.75, 0.4375, 0.6875, 0.4687, 0.1875, 0.4687, 0.25, 0.4375, 0.25, 0.4375, 0.1875, 0.4375, 0.375, 0.4375, 0.4375, 0.4062, 0.4375, 0.4062, 0.375, 0.4375, 0.8125, 0.4375, 0.875, 0.4062, 0.875, 0.4062, 0.8125, 0.4375, 0.3125, 0.4375, 0.375, 0.4062, 0.375, 0.4062, 0.3125, 0.4375, 0.75, 0.4375, 0.8125, 0.4062, 0.8125, 0.4062, 0.75, 0.4375, 0.25, 0.4375, 0.3125, 0.4062, 0.3125, 0.4062, 0.25, 0.4375, 0.6875, 0.4375, 0.75, 0.4062, 0.75, 0.4062, 0.6875, 0.4375, 0.1875, 0.4375, 0.25, 0.4062, 0.25, 0.4062, 0.1875, 0.4375, 0.625, 0.4375, 0.6875, 0.4062, 0.6875, 0.4062, 0.625, 0.4375, 0.125, 0.4375, 0.1875, 0.4062, 0.1875, 0.4062, 0.125, 0.4375, 0.5625, 0.4375, 0.625, 0.4062, 0.625, 0.4062, 0.5625, 0.4375, 0.07318, 0.4375, 0.125, 0.4062, 0.125, 0.4062, 0.07318, 0.4375, 0.5, 0.4375, 0.5625, 0.4062, 0.5625, 0.4062, 0.5, 0.4375, 0.9375, 0.4219, 1.0, 0.4062, 0.9375, 0.4219, 0.0, 0.4375, 0.0625, 0.4062, 0.0625, 0.4375, 0.4375, 0.4375, 0.5, 0.4062, 0.5, 0.4062, 0.4375, 0.4375, 0.875, 0.4375, 0.9375, 0.4062, 0.9375, 0.4062, 0.875, 0.4062, 0.125, 0.4062, 0.1875, 0.375, 0.1875, 0.375, 0.125, 0.4062, 0.5625, 0.4062, 0.625, 0.375, 0.625, 0.375, 0.5625, 0.4062, 0.07318, 0.4062, 0.125, 0.375, 0.125, 0.375, 0.07318, 0.4062, 0.5, 0.4062, 0.5625, 0.375, 0.5625, 0.375, 0.5, 0.4062, 0.9375, 0.3906, 1.0, 0.375, 0.9375, 0.3906, 0.0, 0.4062, 0.0625, 0.375, 0.0625, 0.4062, 0.4375, 0.4062, 0.5, 0.375, 0.5, 0.375, 0.4375, 0.4062, 0.875, 0.4062, 0.9375, 0.375, 0.9375, 0.375, 0.875, 0.4062, 0.375, 0.4062, 0.4375, 0.375, 0.4375, 0.375, 0.375, 0.4062, 0.8125, 0.4062, 0.875, 0.375, 0.875, 0.375, 0.8125, 0.4062, 0.3125, 0.4062, 0.375, 0.375, 0.375, 0.375, 0.3125, 0.4062, 0.75, 0.4062, 0.8125, 0.375, 0.8125, 0.375, 0.75, 0.4062, 0.25, 0.4062, 0.3125, 0.375, 0.3125, 0.375, 0.25, 0.4062, 0.6875, 0.4062, 0.75, 0.375, 0.75, 0.375, 0.6875, 0.4062, 0.1875, 0.4062, 0.25, 0.375, 0.25, 0.375, 0.1875, 0.4062, 0.625, 0.4062, 0.6875, 0.375, 0.6875, 0.375, 0.625, 0.375, 0.8125, 0.375, 0.875, 0.3437, 0.875, 0.3437, 0.8125, 0.375, 0.3125, 0.375, 0.375, 0.3437, 0.375, 0.3437, 0.3125, 0.375, 0.75, 0.375, 0.8125, 0.3437, 0.8125, 0.3437, 0.75, 0.375, 0.25, 0.375, 0.3125, 0.3437, 0.3125, 0.3437, 0.25, 0.375, 0.6875, 0.375, 0.75, 0.3437, 0.75, 0.3437, 0.6875, 0.375, 0.1875, 0.375, 0.25, 0.3437, 0.25, 0.3437, 0.1875, 0.375, 0.625, 0.375, 0.6875, 0.3437, 0.6875, 0.3437, 0.625, 0.375, 0.125, 0.375, 0.1875, 0.3437, 0.1875, 0.3437, 0.125, 0.375, 0.5625, 0.375, 0.625, 0.3437, 0.625, 0.3437, 0.5625, 0.375, 0.07318, 0.375, 0.125, 0.3437, 0.125, 0.3437, 0.07318, 0.375, 0.5, 0.375, 0.5625, 0.3437, 0.5625, 0.3437, 0.5, 0.375, 0.9375, 0.3594, 1.0, 0.3437, 0.9375, 0.3594, 0.0, 0.375, 0.0625, 0.3437, 0.0625, 0.375, 0.4375, 0.375, 0.5, 0.3437, 0.5, 0.3437, 0.4375, 0.375, 0.875, 0.375, 0.9375, 0.3437, 0.9375, 0.3437, 0.875, 0.375, 0.375, 0.375, 0.4375, 0.3437, 0.4375, 0.3437, 0.375, 0.3437, 0.5625, 0.3437, 0.625, 0.3125, 0.625, 0.3125, 0.5625, 0.3437, 0.07318, 0.3437, 0.125, 0.3125, 0.125, 0.3125, 0.07318, 0.3437, 0.5, 0.3437, 0.5625, 0.3125, 0.5625, 0.3125, 0.5, 0.3437, 0.9375, 0.3281, 1.0, 0.3125, 0.9375, 0.3281, 0.0, 0.3437, 0.0625, 0.3125, 0.0625, 0.3437, 0.4375, 0.3437, 0.5, 0.3125, 0.5, 0.3125, 0.4375, 0.3437, 0.875, 0.3437, 0.9375, 0.3125, 0.9375, 0.3125, 0.875, 0.3437, 0.375, 0.3437, 0.4375, 0.3125, 0.4375, 0.3125, 0.375, 0.3437, 0.8125, 0.3437, 0.875, 0.3125, 0.875, 0.3125, 0.8125, 0.3437, 0.3125, 0.3437, 0.375, 0.3125, 0.375, 0.3125, 0.3125, 0.3437, 0.75, 0.3437, 0.8125, 0.3125, 0.8125, 0.3125, 0.75, 0.3437, 0.25, 0.3437, 0.3125, 0.3125, 0.3125, 0.3125, 0.25, 0.3437, 0.6875, 0.3437, 0.75, 0.3125, 0.75, 0.3125, 0.6875, 0.3437, 0.1875, 0.3437, 0.25, 0.3125, 0.25, 0.3125, 0.1875, 0.3437, 0.625, 0.3437, 0.6875, 0.3125, 0.6875, 0.3125, 0.625, 0.3437, 0.125, 0.3437, 0.1875, 0.3125, 0.1875, 0.3125, 0.125, 0.3125, 0.3125, 0.3125, 0.375, 0.2812, 0.375, 0.2812, 0.3125, 0.3125, 0.75, 0.3125, 0.8125, 0.2812, 0.8125, 0.2812, 0.75, 0.3125, 0.25, 0.3125, 0.3125, 0.2812, 0.3125, 0.2812, 0.25, 0.3125, 0.6875, 0.3125, 0.75, 0.2812, 0.75, 0.2812, 0.6875, 0.3125, 0.1875, 0.3125, 0.25, 0.2812, 0.25, 0.2812, 0.1875, 0.3125, 0.625, 0.3125, 0.6875, 0.2812, 0.6875, 0.2812, 0.625, 0.3125, 0.125, 0.3125, 0.1875, 0.2812, 0.1875, 0.2812, 0.125, 0.3125, 0.5625, 0.3125, 0.625, 0.2812, 0.625, 0.2812, 0.5625, 0.3125, 0.07318, 0.3125, 0.125, 0.2812, 0.125, 0.2812, 0.07318, 0.3125, 0.5, 0.3125, 0.5625, 0.2812, 0.5625, 0.2812, 0.5, 0.3125, 0.9375, 0.2969, 1.0, 0.2812, 0.9375, 0.2969, 0.0, 0.3125, 0.0625, 0.2812, 0.0625, 0.3125, 0.4375, 0.3125, 0.5, 0.2812, 0.5, 0.2812, 0.4375, 0.3125, 0.875, 0.3125, 0.9375, 0.2812, 0.9375, 0.2812, 0.875, 0.3125, 0.375, 0.3125, 0.4375, 0.2812, 0.4375, 0.2812, 0.375, 0.3125, 0.8125, 0.3125, 0.875, 0.2812, 0.875, 0.2812, 0.8125, 0.2812, 0.07318, 0.2812, 0.125, 0.25, 0.125, 0.25, 0.07318, 0.2812, 0.5, 0.2812, 0.5625, 0.25, 0.5625, 0.25, 0.5, 0.2812, 0.9375, 0.2656, 1.0, 0.25, 0.9375, 0.2656, 0.0, 0.2812, 0.0625, 0.25, 0.0625, 0.2812, 0.4375, 0.2812, 0.5, 0.25, 0.5, 0.25, 0.4375, 0.2812, 0.875, 0.2812, 0.9375, 0.25, 0.9375, 0.25, 0.875, 0.2812, 0.375, 0.2812, 0.4375, 0.25, 0.4375, 0.25, 0.375, 0.2812, 0.8125, 0.2812, 0.875, 0.25, 0.875, 0.25, 0.8125, 0.2812, 0.3125, 0.2812, 0.375, 0.25, 0.375, 0.25, 0.3125, 0.2812, 0.75, 0.2812, 0.8125, 0.25, 0.8125, 0.25, 0.75, 0.2812, 0.25, 0.2812, 0.3125, 0.25, 0.3125, 0.25, 0.25, 0.2812, 0.6875, 0.2812, 0.75, 0.25, 0.75, 0.25, 0.6875, 0.2812, 0.1875, 0.2812, 0.25, 0.25, 0.25, 0.25, 0.1875, 0.2812, 0.625, 0.2812, 0.6875, 0.25, 0.6875, 0.25, 0.625, 0.2812, 0.125, 0.2812, 0.1875, 0.25, 0.1875, 0.25, 0.125, 0.2812, 0.5625, 0.2812, 0.625, 0.25, 0.625, 0.25, 0.5625, 0.25, 0.25, 0.25, 0.3125, 0.2187, 0.3125, 0.2187, 0.25, 0.25, 0.6875, 0.25, 0.75, 0.2187, 0.75, 0.2187, 0.6875, 0.25, 0.1875, 0.25, 0.25, 0.2187, 0.25, 0.2188, 0.1875, 0.25, 0.625, 0.25, 0.6875, 0.2187, 0.6875, 0.2188, 0.625, 0.25, 0.125, 0.25, 0.1875, 0.2188, 0.1875, 0.2188, 0.125, 0.25, 0.5625, 0.25, 0.625, 0.2188, 0.625, 0.2187, 0.5625, 0.25, 0.07318, 0.25, 0.125, 0.2188, 0.125, 0.2188, 0.07318, 0.25, 0.5, 0.25, 0.5625, 0.2187, 0.5625, 0.2187, 0.5, 0.25, 0.9375, 0.2344, 1.0, 0.2188, 0.9375, 0.2344, 0.0, 0.25, 0.0625, 0.2188, 0.0625, 0.25, 0.4375, 0.25, 0.5, 0.2187, 0.5, 0.2187, 0.4375, 0.25, 0.875, 0.25, 0.9375, 0.2188, 0.9375, 0.2188, 0.875, 0.25, 0.375, 0.25, 0.4375, 0.2187, 0.4375, 0.2188, 0.375, 0.25, 0.8125, 0.25, 0.875, 0.2188, 0.875, 0.2188, 0.8125, 0.25, 0.3125, 0.25, 0.375, 0.2188, 0.375, 0.2187, 0.3125, 0.25, 0.75, 0.25, 0.8125, 0.2188, 0.8125, 0.2187, 0.75, 0.2188, 0.9375, 0.2031, 1.0, 0.1875, 0.9375, 0.2031, 0.0, 0.2188, 0.0625, 0.1875, 0.0625, 0.2187, 0.4375, 0.2187, 0.5, 0.1875, 0.5, 0.1875, 0.4375, 0.2188, 0.875, 0.2188, 0.9375, 0.1875, 0.9375, 0.1875, 0.875, 0.2188, 0.375, 0.2187, 0.4375, 0.1875, 0.4375, 0.1875, 0.375, 0.2188, 0.8125, 0.2188, 0.875, 0.1875, 0.875, 0.1875, 0.8125, 0.2187, 0.3125, 0.2188, 0.375, 0.1875, 0.375, 0.1875, 0.3125, 0.2187, 0.75, 0.2188, 0.8125, 0.1875, 0.8125, 0.1875, 0.75, 0.2187, 0.25, 0.2187, 0.3125, 0.1875, 0.3125, 0.1875, 0.25, 0.2187, 0.6875, 0.2187, 0.75, 0.1875, 0.75, 0.1875, 0.6875, 0.2188, 0.1875, 0.2187, 0.25, 0.1875, 0.25, 0.1875, 0.1875, 0.2188, 0.625, 0.2187, 0.6875, 0.1875, 0.6875, 0.1875, 0.625, 0.2188, 0.125, 0.2188, 0.1875, 0.1875, 0.1875, 0.1875, 0.125, 0.2187, 0.5625, 0.2188, 0.625, 0.1875, 0.625, 0.1875, 0.5625, 0.2188, 0.07318, 0.2188, 0.125, 0.1875, 0.125, 0.1875, 0.07318, 0.2187, 0.5, 0.2187, 0.5625, 0.1875, 0.5625, 0.1875, 0.5, 0.1875, 0.6875, 0.1875, 0.75, 0.1563, 0.75, 0.1562, 0.6875, 0.1875, 0.1875, 0.1875, 0.25, 0.1563, 0.25, 0.1563, 0.1875, 0.1875, 0.625, 0.1875, 0.6875, 0.1562, 0.6875, 0.1563, 0.625, 0.1875, 0.125, 0.1875, 0.1875, 0.1563, 0.1875, 0.1563, 0.125, 0.1875, 0.5625, 0.1875, 0.625, 0.1563, 0.625, 0.1562, 0.5625, 0.1875, 0.07318, 0.1875, 0.125, 0.1563, 0.125, 0.1563, 0.07318, 0.1875, 0.5, 0.1875, 0.5625, 0.1562, 0.5625, 0.1562, 0.5, 0.1875, 0.9375, 0.1719, 1.0, 0.1563, 0.9375, 0.1719, 0.0, 0.1875, 0.0625, 0.1563, 0.0625, 0.1875, 0.4375, 0.1875, 0.5, 0.1562, 0.5, 0.1562, 0.4375, 0.1875, 0.875, 0.1875, 0.9375, 0.1563, 0.9375, 0.1563, 0.875, 0.1875, 0.375, 0.1875, 0.4375, 0.1562, 0.4375, 0.1563, 0.375, 0.1875, 0.8125, 0.1875, 0.875, 0.1563, 0.875, 0.1563, 0.8125, 0.1875, 0.3125, 0.1875, 0.375, 0.1563, 0.375, 0.1562, 0.3125, 0.1875, 0.75, 0.1875, 0.8125, 0.1563, 0.8125, 0.1563, 0.75, 0.1875, 0.25, 0.1875, 0.3125, 0.1562, 0.3125, 0.1563, 0.25, 0.1562, 0.4375, 0.1562, 0.5, 0.125, 0.5, 0.125, 0.4375, 0.1563, 0.875, 0.1563, 0.9375, 0.125, 0.9375, 0.125, 0.875, 0.1563, 0.375, 0.1562, 0.4375, 0.125, 0.4375, 0.125, 0.375, 0.1563, 0.8125, 0.1563, 0.875, 0.125, 0.875, 0.125, 0.8125, 0.1562, 0.3125, 0.1563, 0.375, 0.125, 0.375, 0.125, 0.3125, 0.1563, 0.75, 0.1563, 0.8125, 0.125, 0.8125, 0.125, 0.75, 0.1563, 0.25, 0.1562, 0.3125, 0.125, 0.3125, 0.125, 0.25, 0.1562, 0.6875, 0.1563, 0.75, 0.125, 0.75, 0.125, 0.6875, 0.1563, 0.1875, 0.1563, 0.25, 0.125, 0.25, 0.125, 0.1875, 0.1563, 0.625, 0.1562, 0.6875, 0.125, 0.6875, 0.125, 0.625, 0.1563, 0.125, 0.1563, 0.1875, 0.125, 0.1875, 0.125, 0.125, 0.1562, 0.5625, 0.1563, 0.625, 0.125, 0.625, 0.125, 0.5625, 0.1563, 0.07318, 0.1563, 0.125, 0.125, 0.125, 0.125, 0.07318, 0.1562, 0.5, 0.1562, 0.5625, 0.125, 0.5625, 0.125, 0.5, 0.1563, 0.9375, 0.1406, 1.0, 0.125, 0.9375, 0.1406, 0.0, 0.1563, 0.0625, 0.125, 0.0625, 0.125, 0.1875, 0.125, 0.25, 0.09375, 0.25, 0.09375, 0.1875, 0.125, 0.625, 0.125, 0.6875, 0.09375, 0.6875, 0.09375, 0.625, 0.125, 0.125, 0.125, 0.1875, 0.09375, 0.1875, 0.09375, 0.125, 0.125, 0.5625, 0.125, 0.625, 0.09375, 0.625, 0.09375, 0.5625, 0.125, 0.07318, 0.125, 0.125, 0.09375, 0.125, 0.09375, 0.07318, 0.125, 0.5, 0.125, 0.5625, 0.09375, 0.5625, 0.09375, 0.5, 0.125, 0.9375, 0.1094, 1.0, 0.09375, 0.9375, 0.1094, 0.0, 0.125, 0.0625, 0.09375, 0.0625, 0.125, 0.4375, 0.125, 0.5, 0.09375, 0.5, 0.09375, 0.4375, 0.125, 0.875, 0.125, 0.9375, 0.09375, 0.9375, 0.09375, 0.875, 0.125, 0.375, 0.125, 0.4375, 0.09375, 0.4375, 0.09375, 0.375, 0.125, 0.8125, 0.125, 0.875, 0.09375, 0.875, 0.09375, 0.8125, 0.125, 0.3125, 0.125, 0.375, 0.09375, 0.375, 0.09375, 0.3125, 0.125, 0.75, 0.125, 0.8125, 0.09375, 0.8125, 0.09375, 0.75, 0.125, 0.25, 0.125, 0.3125, 0.09375, 0.3125, 0.09375, 0.25, 0.125, 0.6875, 0.125, 0.75, 0.09375, 0.75, 0.09375, 0.6875, 0.09375, 0.875, 0.09375, 0.9375, 0.0625, 0.9375, 0.0625, 0.875, 0.09375, 0.375, 0.09375, 0.4375, 0.0625, 0.4375, 0.0625, 0.375, 0.09375, 0.8125, 0.09375, 0.875, 0.0625, 0.875, 0.0625, 0.8125, 0.09375, 0.3125, 0.09375, 0.375, 0.0625, 0.375, 0.0625, 0.3125, 0.09375, 0.75, 0.09375, 0.8125, 0.0625, 0.8125, 0.0625, 0.75, 0.09375, 0.25, 0.09375, 0.3125, 0.0625, 0.3125, 0.0625, 0.25, 0.09375, 0.6875, 0.09375, 0.75, 0.0625, 0.75, 0.0625, 0.6875, 0.09375, 0.1875, 0.09375, 0.25, 0.0625, 0.25, 0.0625, 0.1875, 0.09375, 0.625, 0.09375, 0.6875, 0.0625, 0.6875, 0.0625, 0.625, 0.09375, 0.125, 0.09375, 0.1875, 0.0625, 0.1875, 0.0625, 0.125, 0.09375, 0.5625, 0.09375, 0.625, 0.0625, 0.625, 0.0625, 0.5625, 0.09375, 0.07318, 0.09375, 0.125, 0.0625, 0.125, 0.0625, 0.07318, 0.09375, 0.5, 0.09375, 0.5625, 0.0625, 0.5625, 0.0625, 0.5, 0.09375, 0.9375, 0.07813, 1.0, 0.0625, 0.9375, 0.07813, 0.0, 0.09375, 0.0625, 0.0625, 0.0625, 0.09375, 0.4375, 0.09375, 0.5, 0.0625, 0.5, 0.0625, 0.4375, 0.0625, 0.625, 0.0625, 0.6875, 0.03125, 0.6875, 0.03125, 0.625, 0.0625, 0.125, 0.0625, 0.1875, 0.03125, 0.1875, 0.03125, 0.125, 0.0625, 0.5625, 0.0625, 0.625, 0.03125, 0.625, 0.03125, 0.5625, 0.0625, 0.07318, 0.0625, 0.125, 0.03125, 0.125, 0.03125, 0.07318, 0.0625, 0.5, 0.0625, 0.5625, 0.03125, 0.5625, 0.03125, 0.5, 0.0625, 0.9375, 0.04688, 1.0, 0.03125, 0.9375, 0.04688, 0.0, 0.0625, 0.0625, 0.03125, 0.0625, 0.0625, 0.4375, 0.0625, 0.5, 0.03125, 0.5, 0.03125, 0.4375, 0.0625, 0.875, 0.0625, 0.9375, 0.03125, 0.9375, 0.03125, 0.875, 0.0625, 0.375, 0.0625, 0.4375, 0.03125, 0.4375, 0.03125, 0.375, 0.0625, 0.8125, 0.0625, 0.875, 0.03125, 0.875, 0.03125, 0.8125, 0.0625, 0.3125, 0.0625, 0.375, 0.03125, 0.375, 0.03125, 0.3125, 0.0625, 0.75, 0.0625, 0.8125, 0.03125, 0.8125, 0.03125, 0.75, 0.0625, 0.25, 0.0625, 0.3125, 0.03125, 0.3125, 0.03125, 0.25, 0.0625, 0.6875, 0.0625, 0.75, 0.03125, 0.75, 0.03125, 0.6875, 0.0625, 0.1875, 0.0625, 0.25, 0.03125, 0.25, 0.03125, 0.1875, 0.03125, 0.375, 0.03125, 0.4375, 0.0, 0.4375, 5.96e-08, 0.375, 0.03125, 0.8125, 0.03125, 0.875, 8.941e-08, 0.875, 5.96e-08, 0.8125, 0.03125, 0.3125, 0.03125, 0.375, 5.96e-08, 0.375, 0.0, 0.3125, 0.03125, 0.75, 0.03125, 0.8125, 5.96e-08, 0.8125, 0.0, 0.75, 0.03125, 0.25, 0.03125, 0.3125, 0.0, 0.3125, 0.0, 0.25, 0.03125, 0.6875, 0.03125, 0.75, 0.0, 0.75, 0.0, 0.6875, 0.03125, 0.1875, 0.03125, 0.25, 0.0, 0.25, 5.96e-08, 0.1875, 0.03125, 0.625, 0.03125, 0.6875, 0.0, 0.6875, 5.96e-08, 0.625, 0.03125, 0.125, 0.03125, 0.1875, 5.96e-08, 0.1875, 8.941e-08, 0.125, 0.03125, 0.5625, 0.03125, 0.625, 5.96e-08, 0.625, 0.0, 0.5625, 0.03125, 0.07318, 0.03125, 0.125, 8.941e-08, 0.125, 2.13e-07, 0.07318, 0.03125, 0.5, 0.03125, 0.5625, 0.0, 0.5625, 0.0, 0.5, 0.03125, 0.9375, 0.01563, 1.0, 2.384e-07, 0.9375, 0.01563, 0.0, 0.03125, 0.0625, 2.384e-07, 0.0625, 0.03125, 0.4375, 0.03125, 0.5, 0.0, 0.5, 0.0, 0.4375, 0.03125, 0.875, 0.03125, 0.9375, 2.384e-07, 0.9375, 8.941e-08, 0.875, 1.0, 0.125, 1.0, 0.1875, 0.9688, 0.1875, 0.9688, 0.125, 1.0, 0.5625, 1.0, 0.625, 0.9688, 0.625, 0.9688, 0.5625, 1.0, 0.07318, 1.0, 0.125, 0.9688, 0.125, 0.9688, 0.07318, 1.0, 0.5, 1.0, 0.5625, 0.9688, 0.5625, 0.9688, 0.5, 1.0, 0.9375, 0.9844, 1.0, 0.9688, 0.9375, 0.9844, 0.0, 1.0, 0.0625, 0.9688, 0.0625, 1.0, 0.4375, 1.0, 0.5, 0.9688, 0.5, 0.9688, 0.4375, 1.0, 0.875, 1.0, 0.9375, 0.9688, 0.9375, 0.9688, 0.875, 1.0, 0.375, 1.0, 0.4375, 0.9688, 0.4375, 0.9688, 0.375, 1.0, 0.8125, 1.0, 0.875, 0.9688, 0.875, 0.9688, 0.8125, 1.0, 0.3125, 1.0, 0.375, 0.9688, 0.375, 0.9688, 0.3125, 1.0, 0.75, 1.0, 0.8125, 0.9688, 0.8125, 0.9688, 0.75, 1.0, 0.25, 1.0, 0.3125, 0.9688, 0.3125, 0.9688, 0.25, 1.0, 0.6875, 1.0, 0.75, 0.9688, 0.75, 0.9688, 0.6875, 1.0, 0.1875, 1.0, 0.25, 0.9688, 0.25, 0.9688, 0.1875, 1.0, 0.625, 1.0, 0.6875, 0.9688, 0.6875, 0.9688, 0.625, 0.9688, 0.3125, 0.9688, 0.375, 0.9375, 0.375, 0.9375, 0.3125, 0.9688, 0.75, 0.9688, 0.8125, 0.9375, 0.8125, 0.9375, 0.75, 0.9688, 0.25, 0.9688, 0.3125, 0.9375, 0.3125, 0.9375, 0.25, 0.9688, 0.6875, 0.9688, 0.75, 0.9375, 0.75, 0.9375, 0.6875, 0.9688, 0.1875, 0.9688, 0.25, 0.9375, 0.25, 0.9375, 0.1875, 0.9688, 0.625, 0.9688, 0.6875, 0.9375, 0.6875, 0.9375, 0.625, 0.9688, 0.125, 0.9688, 0.1875, 0.9375, 0.1875, 0.9375, 0.125, 0.9688, 0.5625, 0.9688, 0.625, 0.9375, 0.625, 0.9375, 0.5625, 0.9688, 0.07318, 0.9688, 0.125, 0.9375, 0.125, 0.9375, 0.07318, 0.9688, 0.5, 0.9688, 0.5625, 0.9375, 0.5625, 0.9375, 0.5, 0.9688, 0.9375, 0.9531, 1.0, 0.9375, 0.9375, 0.9531, 0.0, 0.9688, 0.0625, 0.9375, 0.0625, 0.9688, 0.4375, 0.9688, 0.5, 0.9375, 0.5, 0.9375, 0.4375, 0.9688, 0.875, 0.9688, 0.9375, 0.9375, 0.9375, 0.9375, 0.875, 0.9688, 0.375, 0.9688, 0.4375, 0.9375, 0.4375, 0.9375, 0.375, 0.9688, 0.8125, 0.9688, 0.875, 0.9375, 0.875, 0.9375, 0.8125, 0.9375, 0.07318, 0.9375, 0.125, 0.9063, 0.125, 0.9063, 0.07318, 0.9375, 0.5, 0.9375, 0.5625, 0.9062, 0.5625, 0.9062, 0.5, 0.9375, 0.9375, 0.9219, 1.0, 0.9063, 0.9375, 0.9219, 0.0, 0.9375, 0.0625, 0.9063, 0.0625, 0.9375, 0.4375, 0.9375, 0.5, 0.9062, 0.5, 0.9062, 0.4375, 0.9375, 0.875, 0.9375, 0.9375, 0.9063, 0.9375, 0.9063, 0.875, 0.9375, 0.375, 0.9375, 0.4375, 0.9062, 0.4375, 0.9062, 0.375, 0.9375, 0.8125, 0.9375, 0.875, 0.9063, 0.875, 0.9062, 0.8125, 0.9375, 0.3125, 0.9375, 0.375, 0.9062, 0.375, 0.9062, 0.3125, 0.9375, 0.75, 0.9375, 0.8125, 0.9062, 0.8125, 0.9062, 0.75, 0.9375, 0.25, 0.9375, 0.3125, 0.9062, 0.3125, 0.9062, 0.25, 0.9375, 0.6875, 0.9375, 0.75, 0.9062, 0.75, 0.9062, 0.6875, 0.9375, 0.1875, 0.9375, 0.25, 0.9062, 0.25, 0.9062, 0.1875, 0.9375, 0.625, 0.9375, 0.6875, 0.9062, 0.6875, 0.9062, 0.625, 0.9375, 0.125, 0.9375, 0.1875, 0.9062, 0.1875, 0.9063, 0.125, 0.9375, 0.5625, 0.9375, 0.625, 0.9062, 0.625, 0.9062, 0.5625, 0.9062, 0.75, 0.9062, 0.8125, 0.875, 0.8125, 0.875, 0.75, 0.9062, 0.25, 0.9062, 0.3125, 0.875, 0.3125, 0.875, 0.25, 0.9062, 0.6875, 0.9062, 0.75, 0.875, 0.75, 0.875, 0.6875, 0.9062, 0.1875, 0.9062, 0.25, 0.875, 0.25, 0.875, 0.1875, 0.9062, 0.625, 0.9062, 0.6875, 0.875, 0.6875, 0.875, 0.625, 0.9063, 0.125, 0.9062, 0.1875, 0.875, 0.1875, 0.875, 0.125, 0.9062, 0.5625, 0.9062, 0.625, 0.875, 0.625, 0.875, 0.5625, 0.9063, 0.07318, 0.9063, 0.125, 0.875, 0.125, 0.875, 0.07318, 0.9062, 0.5, 0.9062, 0.5625, 0.875, 0.5625, 0.875, 0.5, 0.9063, 0.9375, 0.8906, 1.0, 0.875, 0.9375, 0.8906, 0.0, 0.9063, 0.0625, 0.875, 0.0625, 0.9062, 0.4375, 0.9062, 0.5, 0.875, 0.5, 0.875, 0.4375, 0.9063, 0.875, 0.9063, 0.9375, 0.875, 0.9375, 0.875, 0.875, 0.9062, 0.375, 0.9062, 0.4375, 0.875, 0.4375, 0.875, 0.375, 0.9062, 0.8125, 0.9063, 0.875, 0.875, 0.875, 0.875, 0.8125, 0.9062, 0.3125, 0.9062, 0.375, 0.875, 0.375, 0.875, 0.3125, 0.875, 0.5, 0.875, 0.5625, 0.8438, 0.5625, 0.8438, 0.5, 0.875, 0.9375, 0.8594, 1.0, 0.8438, 0.9375, 0.8594, 0.0, 0.875, 0.0625, 0.8438, 0.0625, 0.875, 0.4375, 0.875, 0.5, 0.8438, 0.5, 0.8438, 0.4375, 0.875, 0.875, 0.875, 0.9375, 0.8438, 0.9375, 0.8438, 0.875, 0.875, 0.375, 0.875, 0.4375, 0.8438, 0.4375, 0.8438, 0.375, 0.875, 0.8125, 0.875, 0.875, 0.8438, 0.875, 0.8438, 0.8125, 0.875, 0.3125, 0.875, 0.375, 0.8438, 0.375, 0.8438, 0.3125, 0.875, 0.75, 0.875, 0.8125, 0.8438, 0.8125, 0.8438, 0.75, 0.875, 0.25, 0.875, 0.3125, 0.8438, 0.3125, 0.8438, 0.25, 0.875, 0.6875, 0.875, 0.75, 0.8438, 0.75, 0.8438, 0.6875, 0.875, 0.1875, 0.875, 0.25, 0.8438, 0.25, 0.8438, 0.1875, 0.875, 0.625, 0.875, 0.6875, 0.8438, 0.6875, 0.8438, 0.625, 0.875, 0.125, 0.875, 0.1875, 0.8438, 0.1875, 0.8438, 0.125, 0.875, 0.5625, 0.875, 0.625, 0.8438, 0.625, 0.8438, 0.5625, 0.875, 0.07318, 0.875, 0.125, 0.8438, 0.125, 0.8438, 0.07318, 0.8438, 0.25, 0.8438, 0.3125, 0.8125, 0.3125, 0.8125, 0.25, 0.8438, 0.6875, 0.8438, 0.75, 0.8125, 0.75, 0.8125, 0.6875, 0.8438, 0.1875, 0.8438, 0.25, 0.8125, 0.25, 0.8125, 0.1875, 0.8438, 0.625, 0.8438, 0.6875, 0.8125, 0.6875, 0.8125, 0.625, 0.8438, 0.125, 0.8438, 0.1875, 0.8125, 0.1875, 0.8125, 0.125, 0.8438, 0.5625, 0.8438, 0.625, 0.8125, 0.625, 0.8125, 0.5625, 0.8438, 0.07318, 0.8438, 0.125, 0.8125, 0.125, 0.8125, 0.07318, 0.8438, 0.5, 0.8438, 0.5625, 0.8125, 0.5625, 0.8125, 0.5, 0.8438, 0.9375, 0.8281, 1.0, 0.8125, 0.9375, 0.8281, 0.0, 0.8438, 0.0625, 0.8125, 0.0625, 0.8438, 0.4375, 0.8438, 0.5, 0.8125, 0.5, 0.8125, 0.4375, 0.8438, 0.875, 0.8438, 0.9375, 0.8125, 0.9375, 0.8125, 0.875, 0.8438, 0.375, 0.8438, 0.4375, 0.8125, 0.4375, 0.8125, 0.375, 0.8438, 0.8125, 0.8438, 0.875, 0.8125, 0.875, 0.8125, 0.8125, 0.8438, 0.3125, 0.8438, 0.375, 0.8125, 0.375, 0.8125, 0.3125, 0.8438, 0.75, 0.8438, 0.8125, 0.8125, 0.8125, 0.8125, 0.75, 0.8125, 0.9375, 0.7969, 1.0, 0.7812, 0.9375, 0.7969, 0.0, 0.8125, 0.0625, 0.7812, 0.0625, 0.8125, 0.4375, 0.8125, 0.5, 0.7812, 0.5, 0.7812, 0.4375, 0.8125, 0.875, 0.8125, 0.9375, 0.7812, 0.9375, 0.7812, 0.875, 0.8125, 0.375, 0.8125, 0.4375, 0.7812, 0.4375, 0.7812, 0.375, 0.8125, 0.8125, 0.8125, 0.875, 0.7812, 0.875, 0.7812, 0.8125, 0.8125, 0.3125, 0.8125, 0.375, 0.7812, 0.375, 0.7812, 0.3125, 0.8125, 0.75, 0.8125, 0.8125, 0.7812, 0.8125, 0.7812, 0.75, 0.8125, 0.25, 0.8125, 0.3125, 0.7812, 0.3125, 0.7812, 0.25, 0.8125, 0.6875, 0.8125, 0.75, 0.7812, 0.75, 0.7812, 0.6875, 0.8125, 0.1875, 0.8125, 0.25, 0.7812, 0.25, 0.7812, 0.1875, 0.8125, 0.625, 0.8125, 0.6875, 0.7812, 0.6875, 0.7812, 0.625, 0.8125, 0.125, 0.8125, 0.1875, 0.7812, 0.1875, 0.7812, 0.125, 0.8125, 0.5625, 0.8125, 0.625, 0.7812, 0.625, 0.7812, 0.5625, 0.8125, 0.07318, 0.8125, 0.125, 0.7812, 0.125, 0.7812, 0.07318, 0.8125, 0.5, 0.8125, 0.5625, 0.7812, 0.5625, 0.7812, 0.5, 0.7812, 0.6875, 0.7812, 0.75, 0.75, 0.75, 0.75, 0.6875, 0.7812, 0.1875, 0.7812, 0.25, 0.75, 0.25, 0.75, 0.1875, 0.7812, 0.625, 0.7812, 0.6875, 0.75, 0.6875, 0.75, 0.625, 0.7812, 0.125, 0.7812, 0.1875, 0.75, 0.1875, 0.75, 0.125, 0.7812, 0.5625, 0.7812, 0.625, 0.75, 0.625, 0.75, 0.5625, 0.7812, 0.07318, 0.7812, 0.125, 0.75, 0.125, 0.75, 0.07318, 0.7812, 0.5, 0.7812, 0.5625, 0.75, 0.5625, 0.75, 0.5, 0.7812, 0.9375, 0.7656, 1.0, 0.75, 0.9375, 0.7656, 0.0, 0.7812, 0.0625, 0.75, 0.0625, 0.7812, 0.4375, 0.7812, 0.5, 0.75, 0.5, 0.75, 0.4375, 0.7812, 0.875, 0.7812, 0.9375, 0.75, 0.9375, 0.75, 0.875, 0.7812, 0.375, 0.7812, 0.4375, 0.75, 0.4375, 0.75, 0.375, 0.7812, 0.8125, 0.7812, 0.875, 0.75, 0.875, 0.75, 0.8125, 0.7812, 0.3125, 0.7812, 0.375, 0.75, 0.375, 0.75, 0.3125, 0.7812, 0.75, 0.7812, 0.8125, 0.75, 0.8125, 0.75, 0.75, 0.7812, 0.25, 0.7812, 0.3125, 0.75, 0.3125, 0.75, 0.25, 0.7812, 0.0625, 0.7812, 0.07318, 0.75, 0.07318, 0.75, 0.0625, 0.8125, 0.0625, 0.8125, 0.07318, 0.7812, 0.07318, 0.7812, 0.0625, 0.8438, 0.0625, 0.8438, 0.07318, 0.8125, 0.07318, 0.8125, 0.0625, 0.875, 0.0625, 0.875, 0.07318, 0.8438, 0.07318, 0.8438, 0.0625, 0.9063, 0.0625, 0.9063, 0.07318, 0.875, 0.07318, 0.875, 0.0625, 0.9375, 0.0625, 0.9375, 0.07318, 0.9063, 0.07318, 0.9063, 0.0625, 0.9688, 0.0625, 0.9688, 0.07318, 0.9375, 0.07318, 0.9375, 0.0625, 1.0, 0.0625, 1.0, 0.07318, 0.9688, 0.07318, 0.9688, 0.0625, 0.03125, 0.0625, 0.03125, 0.07318, 2.13e-07, 0.07318, 2.384e-07, 0.0625, 0.0625, 0.0625, 0.0625, 0.07318, 0.03125, 0.07318, 0.03125, 0.0625, 0.09375, 0.0625, 0.09375, 0.07318, 0.0625, 0.07318, 0.0625, 0.0625, 0.125, 0.0625, 0.125, 0.07318, 0.09375, 0.07318, 0.09375, 0.0625, 0.1563, 0.0625, 0.1563, 0.07318, 0.125, 0.07318, 0.125, 0.0625, 0.1875, 0.0625, 0.1875, 0.07318, 0.1563, 0.07318, 0.1563, 0.0625, 0.2188, 0.0625, 0.2188, 0.07318, 0.1875, 0.07318, 0.1875, 0.0625, 0.25, 0.0625, 0.25, 0.07318, 0.2188, 0.07318, 0.2188, 0.0625, 0.2812, 0.0625, 0.2812, 0.07318, 0.25, 0.07318, 0.25, 0.0625, 0.3125, 0.0625, 0.3125, 0.07318, 0.2812, 0.07318, 0.2812, 0.0625, 0.3437, 0.0625, 0.3437, 0.07318, 0.3125, 0.07318, 0.3125, 0.0625, 0.375, 0.0625, 0.375, 0.07318, 0.3437, 0.07318, 0.3437, 0.0625, 0.4062, 0.0625, 0.4062, 0.07318, 0.375, 0.07318, 0.375, 0.0625, 0.4375, 0.0625, 0.4375, 0.07318, 0.4062, 0.07318, 0.4062, 0.0625, 0.4687, 0.0625, 0.4687, 0.07318, 0.4375, 0.07318, 0.4375, 0.0625, 0.5, 0.0625, 0.5, 0.07318, 0.4687, 0.07318, 0.4687, 0.0625, 0.5312, 0.0625, 0.5312, 0.07318, 0.5, 0.07318, 0.5, 0.0625, 0.5625, 0.0625, 0.5625, 0.07318, 0.5312, 0.07318, 0.5312, 0.0625, 0.5937, 0.0625, 0.5937, 0.07318, 0.5625, 0.07318, 0.5625, 0.0625, 0.625, 0.0625, 0.625, 0.07318, 0.5937, 0.07318, 0.5937, 0.0625, 0.6562, 0.0625, 0.6562, 0.07318, 0.625, 0.07318, 0.625, 0.0625, 0.6875, 0.0625, 0.6875, 0.07318, 0.6562, 0.07318, 0.6562, 0.0625, 0.7187, 0.0625, 0.7187, 0.07318, 0.6875, 0.07318, 0.6875, 0.0625, 0.75, 0.0625, 0.75, 0.07318, 0.7187, 0.07318, 0.7187, 0.0625, 0.8438, 0.0625, 0.8125, 0.0625, 0.8125, 0.0625, 0.8438, 0.0625, 0.75, 0.0625, 0.7187, 0.0625, 0.7187, 0.0625, 0.75, 0.0625, 0.2812, 0.0625, 0.25, 0.0625, 0.25, 0.0625, 0.2812, 0.0625, 0.4375, 0.0625, 0.4062, 0.0625, 0.4062, 0.0625, 0.4375, 0.0625, 0.1875, 0.0625, 0.1563, 0.0625, 0.1563, 0.0625, 0.1875, 0.0625, 0.7812, 0.0625, 0.75, 0.0625, 0.75, 0.0625, 0.7812, 0.0625, 0.09375, 0.0625, 0.0625, 0.0625, 0.0625, 0.0625, 0.09375, 0.0625, 0.5312, 0.0625, 0.5, 0.0625, 0.5, 0.0625, 0.5312, 0.0625, 0.03125, 0.0625, 2.384e-07, 0.0625, 2.384e-07, 0.0625, 0.03125, 0.0625, 0.4687, 0.0625, 0.4375, 0.0625, 0.4375, 0.0625, 0.4687, 0.0625, 0.375, 0.0625, 0.3437, 0.0625, 0.3437, 0.0625, 0.375, 0.0625, 0.625, 0.0625, 0.5937, 0.0625, 0.5937, 0.0625, 0.625, 0.0625, 0.125, 0.0625, 0.09375, 0.0625, 0.09375, 0.0625, 0.125, 0.0625, 0.7187, 0.0625, 0.6875, 0.0625, 0.6875, 0.0625, 0.7187, 0.0625, 0.2188, 0.0625, 0.1875, 0.0625, 0.1875, 0.0625, 0.2188, 0.0625, 0.875, 0.0625, 0.8438, 0.0625, 0.8438, 0.0625, 0.875, 0.0625, 0.5625, 0.0625, 0.5312, 0.0625, 0.5312, 0.0625, 0.5625, 0.0625, 0.9688, 0.0625, 0.9375, 0.0625, 0.9375, 0.0625, 0.9688, 0.0625, 0.4062, 0.0625, 0.375, 0.0625, 0.375, 0.0625, 0.4062, 0.0625, 0.3125, 0.0625, 0.2812, 0.0625, 0.2812, 0.0625, 0.3125, 0.0625, 0.0625, 0.0625, 0.03125, 0.0625, 0.03125, 0.0625, 0.0625, 0.0625, 0.8125, 0.0625, 0.7812, 0.0625, 0.7812, 0.0625, 0.8125, 0.0625, 0.6562, 0.0625, 0.625, 0.0625, 0.625, 0.0625, 0.6562, 0.0625, 0.9063, 0.0625, 0.875, 0.0625, 0.875, 0.0625, 0.9063, 0.0625, 0.5, 0.0625, 0.4687, 0.0625, 0.4687, 0.0625, 0.5, 0.0625, 0.25, 0.0625, 0.2188, 0.0625, 0.2188, 0.0625, 0.25, 0.0625, 0.1563, 0.0625, 0.125, 0.0625, 0.125, 0.0625, 0.1563, 0.0625, 0.6875, 0.0625, 0.6562, 0.0625, 0.6562, 0.0625, 0.6875, 0.0625, 0.3437, 0.0625, 0.3125, 0.0625, 0.3125, 0.0625, 0.3437, 0.0625, 1.0, 0.0625, 0.9688, 0.0625, 0.9688, 0.0625, 1.0, 0.0625, 0.9375, 0.0625, 0.9063, 0.0625, 0.9063, 0.0625, 0.9375, 0.0625, 0.5937, 0.0625, 0.5625, 0.0625, 0.5625, 0.0625, 0.5937, 0.0625, 0.7187, 0.0625, 0.6875, 0.0625, 0.6562, 0.0625, 0.625, 0.0625, 0.5937, 0.0625, 0.5625, 0.0625, 0.5312, 0.0625, 0.5, 0.0625, 0.4687, 0.0625, 0.4375, 0.0625, 0.4062, 0.0625, 0.375, 0.0625, 0.3437, 0.0625, 0.3125, 0.0625, 0.2812, 0.0625, 0.25, 0.0625, 0.2188, 0.0625, 0.1875, 0.0625, 0.1563, 0.0625, 0.125, 0.0625, 0.09375, 0.0625, 0.0625, 0.0625, 0.03125, 0.0625, 1.0, 0.0625, 0.9688, 0.0625, 0.9375, 0.0625, 0.9063, 0.0625, 0.875, 0.0625, 0.8438, 0.0625, 0.8125, 0.0625, 0.7812, 0.0625, 0.75, 0.0625])
me_sphere.use_remesh_fix_poles = True
me_sphere.use_remesh_preserve_attributes = False
me_sphere.use_mirror_vertex_groups = False
me_sphere.update()

# ---- objects
ob_light = bpy.data.objects.new('Light', light_light)
ob_camera = bpy.data.objects.new('Camera', cam_camera)
ob_sphere = bpy.data.objects.new('Sphere', me_sphere)

# ---- transforms, parenting, visibility, modifiers, constraints
ob_light.location = (4.076, 1.005, 5.904)
ob_light.rotation_euler = (0.6503, 0.05522, 1.866)
ob_light.lock_rotations_4d = False
ob_light.empty_display_type = 'ARROWS'
ob_light.color = (0.0, 0.0, 0.0, 0.0)
ob_light.lineart.crease_threshold = 0.0
ob_camera.location = (7.359, -6.926, 4.958)
ob_camera.rotation_euler = (1.109, 0.0, 0.8149)
ob_camera.lock_rotations_4d = False
ob_camera.empty_display_type = 'ARROWS'
ob_camera.color = (0.0, 0.0, 0.0, 0.0)
ob_camera.display_type = 'WIRE'
ob_camera.lineart.crease_threshold = 0.0
ob_sphere.location = (0.0, 0.0, 0.0)
ob_sphere.lineart.crease_threshold = 0.0
_m = ob_sphere.modifiers.new('Subdivision', 'SUBSURF')
_m.uv_smooth = 'PRESERVE_CORNERS'

# ---- collection membership
col_collection.objects.link(ob_light)
col_collection.objects.link(ob_camera)
col_collection.objects.link(ob_sphere)

# ---- scene / render settings (as saved in the file)
scene.camera = ob_camera
scene.frame_start = 1; scene.frame_end = 250; scene.frame_set(1)
scene.render.engine = 'BLENDER_EEVEE_NEXT'
scene.cycles.use_denoising = False
scene.cycles.samples = 128
scene.cycles.sampling_pattern = 'TABULATED_SOBOL'
scene.cycles.use_adaptive_sampling = False
scene.cycles.use_light_tree = False
scene.view_settings.view_transform = 'Filmic'
bpy.context.view_layer.update()
